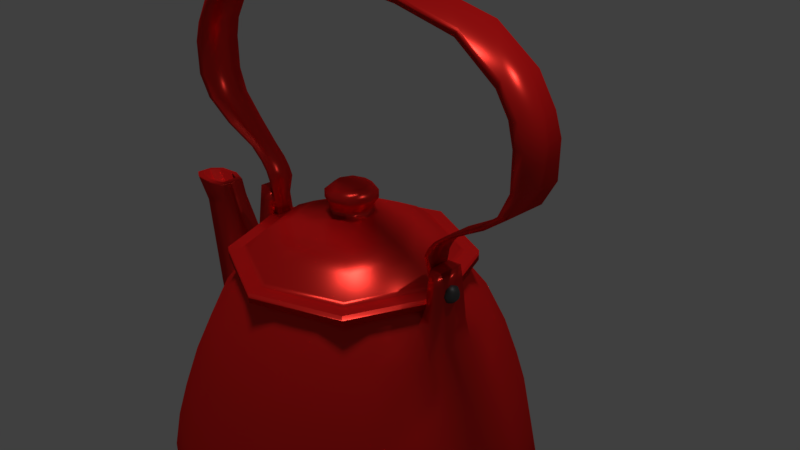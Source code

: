 # Source: T_TeaPotFinalMaybe.blend  (saved by Blender 2.79.0; exported with 4.5.12 LTS)
import bpy
from mathutils import Matrix  # noqa: F401  (used for matrix-valued properties, if any)

bpy.ops.wm.read_factory_settings(use_empty=True)
scene = bpy.context.scene
scene.name = 'Scene'

# ---- collections
col_collection_1 = bpy.data.collections.new('Collection 1'); scene.collection.children.link(col_collection_1)

# ---- materials (node trees are filled in below, after node groups)
mat_material_002 = bpy.data.materials.new('Material.002')
mat_material_002.alpha_threshold = 0.0
mat_material_002.roughness = 0.5
mat_material_001 = bpy.data.materials.new('Material.001')
mat_material_001.alpha_threshold = 0.0
mat_material_001.roughness = 0.5
mat_material = bpy.data.materials.new('Material')
mat_material.alpha_threshold = 0.0
mat_material.roughness = 0.5

# ---- material node trees
mat_material_002.use_nodes = True; mat_material_002.node_tree.nodes.clear()
_N = mat_material_002.node_tree.nodes; _L = mat_material_002.node_tree.links
n0 = _N.new('ShaderNodeOutputMaterial'); n0.name = 'Material Output'; n0.location = (460, 300)
n1 = _N.new('ShaderNodeBsdfDiffuse'); n1.name = 'Diffuse BSDF'; n1.location = (10, 300)
n1.inputs[0].default_value = (0.7991, 0.009721, 0.01161, 1.0)
n2 = _N.new('ShaderNodeMixShader'); n2.name = 'Mix Shader'; n2.location = (240, 282)
n3 = _N.new('ShaderNodeBsdfAnisotropic'); n3.name = 'Glossy BSDF'; n3.location = (11, 162)
n3.distribution = 'GGX'
n3.inputs[0].default_value = (0.7991, 0.04519, 0.0319, 1.0)
n3.inputs[1].default_value = 0.3
_L.new(n1.outputs[0], n2.inputs[1])
_L.new(n2.outputs[0], n0.inputs[0])
_L.new(n3.outputs[0], n2.inputs[2])
n0.is_active_output = True
mat_material_001.use_nodes = True; mat_material_001.node_tree.nodes.clear()
_N = mat_material_001.node_tree.nodes; _L = mat_material_001.node_tree.links
n0 = _N.new('ShaderNodeOutputMaterial'); n0.name = 'Material Output'; n0.location = (460, 300)
n1 = _N.new('ShaderNodeBsdfAnisotropic'); n1.name = 'Glossy BSDF'; n1.location = (4, 150)
n1.distribution = 'GGX'
n1.inputs[0].default_value = (0.1175, 0.1175, 0.1175, 1.0)
n1.inputs[1].default_value = 0.4472
n2 = _N.new('ShaderNodeMixShader'); n2.name = 'Mix Shader'; n2.location = (240, 273)
n3 = _N.new('ShaderNodeBsdfDiffuse'); n3.name = 'Diffuse BSDF'; n3.location = (10, 300)
n3.inputs[0].default_value = (0.114, 0.114, 0.114, 1.0)
_L.new(n3.outputs[0], n2.inputs[1])
_L.new(n2.outputs[0], n0.inputs[0])
_L.new(n1.outputs[0], n2.inputs[2])
n0.is_active_output = True
mat_material.use_nodes = True; mat_material.node_tree.nodes.clear()
_N = mat_material.node_tree.nodes; _L = mat_material.node_tree.links
n0 = _N.new('ShaderNodeOutputMaterial'); n0.name = 'Material Output'; n0.location = (460, 300)
n1 = _N.new('ShaderNodeBsdfDiffuse'); n1.name = 'Diffuse BSDF'; n1.location = (10, 300)
n1.inputs[0].default_value = (0.7991, 0.009721, 0.01161, 1.0)
n2 = _N.new('ShaderNodeMixShader'); n2.name = 'Mix Shader'; n2.location = (240, 287)
n3 = _N.new('ShaderNodeBsdfAnisotropic'); n3.name = 'Glossy BSDF'; n3.location = (16, 153)
n3.distribution = 'GGX'
n3.inputs[0].default_value = (0.7991, 0.04519, 0.0319, 1.0)
n3.inputs[1].default_value = 0.3
_L.new(n1.outputs[0], n2.inputs[1])
_L.new(n2.outputs[0], n0.inputs[0])
_L.new(n3.outputs[0], n2.inputs[2])
n0.is_active_output = True

# ---- world
world_world = bpy.data.worlds.new('World'); scene.world = world_world
world_world.color = (0.05088, 0.05088, 0.05088)
world_world.use_sun_shadow = False
world_world.sun_shadow_jitter_overblur = 0.0
world_world.cycles.sampling_method = 'MANUAL'

# ---- cameras
cam_camera = bpy.data.cameras.new('Camera')
cam_camera.clip_end = 100.0
cam_camera.lens = 35.0
cam_camera.sensor_width = 32.0
cam_camera.sensor_height = 18.0
cam_camera.ortho_scale = 7.314
cam_camera.dof.focus_distance = 0.0

# ---- lights
light_sun = bpy.data.lights.new('Sun', 'SUN')
light_sun.transmission_factor = 0.0
light_sun.angle = 0.1993
light_sun.energy = 1.0
light_sun.shadow_buffer_clip_start = 0.5
light_sun.shadow_soft_size = 0.1
light_sun.shadow_cascade_max_distance = 1000.0
light_lamp = bpy.data.lights.new('Lamp', 'POINT')
light_lamp.transmission_factor = 0.0
light_lamp.cutoff_distance = 30.0
light_lamp.energy = 100.0
light_lamp.shadow_buffer_clip_start = 1.001
light_lamp.shadow_soft_size = 0.1
light_lamp.shadow_maximum_resolution = 0.006
light_lamp.use_absolute_resolution = True

# ---- meshes
me_cylinder_007 = bpy.data.meshes.new('Cylinder.007')
me_cylinder_007.from_pydata([(4.455e-09, 0.8619, -1.0), (3.749e-09, 0.8838, 1.0), (0.6094, 0.6094, -1.0), (0.6249, 0.6249, 1.0), (0.8619, -4.148e-08, -1.0), (0.8838, -4.184e-08, 1.0), (0.6094, -0.6094, -1.0), (0.6249, -0.6249, 1.0), (-7.628e-08, -0.8619, -1.0), (-7.805e-08, -0.8838, 1.0), (-0.6094, -0.6094, -1.0), (-0.6249, -0.6249, 1.0), (-0.8619, 1.192e-08, -1.0), (-0.8838, 1.192e-08, 1.0), (-0.6094, 0.6094, -1.0), (-0.6249, 0.6249, 1.0), (0.7071, 0.7071, 1.0), (0.0, 1.0, 1.0), (1.0, -4.371e-08, 1.0), (0.7071, -0.7071, 1.0), (-8.742e-08, -1.0, 1.0), (-0.7071, -0.7071, 1.0), (-1.0, 1.192e-08, 1.0), (-0.7071, 0.7071, 1.0), (1.436e-09, 0.7013, 4.432), (0.4959, 0.4959, 4.432), (0.7013, -3.166e-08, 4.432), (0.4959, -0.4959, 4.432), (-6.347e-08, -0.7013, 4.432), (-0.4959, -0.4959, 4.432), (-0.7013, 1.1e-08, 4.432), (-0.4959, 0.4959, 4.432), (-1.295e-08, 0.4827, 6.993), (0.3413, 0.3413, 6.993), (0.4827, -2.179e-08, 6.993), (0.3413, -0.3413, 6.993), (-5.762e-08, -0.4827, 6.993), (-0.3413, -0.3413, 6.993), (-0.4827, 7.572e-09, 6.993), (-0.3413, 0.3413, 6.993), (-1.295e-08, 0.4827, 6.993), (0.3413, 0.3413, 6.993), (0.4827, -2.179e-08, 6.993), (0.3413, -0.3413, 6.993), (-5.762e-08, -0.4827, 6.993), (-0.3413, -0.3413, 6.993), (-0.4827, 7.572e-09, 6.993), (-0.3413, 0.3413, 6.993), (-1.298e-08, 0.1784, 8.736), (0.1261, 0.1261, 8.736), (0.1784, -6.927e-09, 8.736), (0.1261, -0.1261, 8.736), (-3.307e-08, -0.1784, 8.736), (-0.1261, -0.1261, 8.736), (-0.1784, 5.62e-09, 8.736), (-0.1261, 0.1261, 8.736), (0.1681, 0.1681, 8.736), (-1.394e-08, 0.2377, 8.736), (0.2377, -8.841e-09, 8.736), (0.1681, -0.1681, 8.736), (-3.594e-08, -0.2377, 8.736), (-0.1681, -0.1681, 8.736), (-0.2377, 5.62e-09, 8.736), (-0.1681, 0.1681, 8.736), (-1.298e-08, 0.1784, 10.52), (0.1261, 0.1261, 10.52), (0.1784, -6.927e-09, 10.52), (0.1261, -0.1261, 10.52), (-3.307e-08, -0.1784, 10.52), (-0.1261, -0.1261, 10.52), (-0.1784, 5.62e-09, 10.52), (-0.1261, 0.1261, 10.52), (-1.162e-08, 0.2108, 11.51), (0.1491, 0.1491, 11.51), (0.2108, -8.524e-09, 11.51), (0.1491, -0.1491, 11.51), (-3.535e-08, -0.2108, 11.51), (-0.1491, -0.1491, 11.51), (-0.2108, 6.302e-09, 11.51), (-0.1491, 0.1491, 11.51), (-1.162e-08, 0.2108, 13.11), (0.1491, 0.1491, 13.11), (0.2108, -8.524e-09, 13.11), (0.1491, -0.1491, 13.11), (-3.535e-08, -0.2108, 13.11), (-0.1491, -0.1491, 13.11), (-0.2108, 6.302e-09, 13.11), (-0.1491, 0.1491, 13.11), (-1.779e-08, 0.1392, 14.33), (0.09843, 0.09843, 14.33), (0.1392, -5.629e-09, 14.33), (0.09843, -0.09843, 14.33), (-3.347e-08, -0.1392, 14.33), (-0.09843, -0.09843, 14.33), (-0.1392, 4.162e-09, 14.33), (-0.09843, 0.09843, 14.33), (-7.54e-08, -0.8506, 1.625), (-0.6014, -0.6014, 1.625), (3.328e-09, 0.8506, 1.625), (0.6014, 0.6014, 1.625), (-0.8506, 1.176e-08, 1.625), (0.8506, -3.998e-08, 1.625), (-0.6014, 0.6014, 1.625), (0.6014, -0.6014, 1.625), (0.0, 1.0, -1.0), (0.7071, 0.7071, -1.0), (1.0, -4.371e-08, -1.0), (0.7071, -0.7071, -1.0), (-8.742e-08, -1.0, -1.0), (-0.7071, -0.7071, -1.0), (-1.0, 1.192e-08, -1.0), (-0.7071, 0.7071, -1.0)], [], [(104, 17, 16, 105), (105, 16, 18, 106), (106, 18, 19, 107), (107, 19, 20, 108), (108, 20, 21, 109), (109, 21, 22, 110), (97, 96, 28, 29), (110, 22, 23, 111), (111, 23, 17, 104), (0, 2, 4, 6, 8, 10, 12, 14), (1, 3, 16, 17), (3, 5, 18, 16), (5, 7, 19, 18), (7, 9, 20, 19), (9, 11, 21, 20), (11, 13, 22, 21), (13, 15, 23, 22), (15, 1, 17, 23), (29, 28, 36, 37), (99, 98, 24, 25), (100, 97, 29, 30), (101, 99, 25, 26), (102, 100, 30, 31), (103, 101, 26, 27), (98, 102, 31, 24), (96, 103, 27, 28), (37, 36, 44, 45), (25, 24, 32, 33), (30, 29, 37, 38), (26, 25, 33, 34), (31, 30, 38, 39), (27, 26, 34, 35), (24, 31, 39, 32), (28, 27, 35, 36), (45, 44, 60, 61), (33, 32, 40, 41), (38, 37, 45, 46), (34, 33, 41, 42), (39, 38, 46, 47), (35, 34, 42, 43), (32, 39, 47, 40), (36, 35, 43, 44), (53, 52, 68, 69), (41, 40, 57, 56), (46, 45, 61, 62), (42, 41, 56, 58), (47, 46, 62, 63), (43, 42, 58, 59), (40, 47, 63, 57), (44, 43, 59, 60), (48, 49, 56, 57), (49, 50, 58, 56), (50, 51, 59, 58), (51, 52, 60, 59), (52, 53, 61, 60), (53, 54, 62, 61), (54, 55, 63, 62), (55, 48, 57, 63), (69, 68, 76, 77), (49, 48, 64, 65), (54, 53, 69, 70), (50, 49, 65, 66), (55, 54, 70, 71), (51, 50, 66, 67), (48, 55, 71, 64), (52, 51, 67, 68), (77, 76, 84, 85), (65, 64, 72, 73), (70, 69, 77, 78), (66, 65, 73, 74), (71, 70, 78, 79), (67, 66, 74, 75), (64, 71, 79, 72), (68, 67, 75, 76), (85, 84, 92, 93), (73, 72, 80, 81), (78, 77, 85, 86), (74, 73, 81, 82), (79, 78, 86, 87), (75, 74, 82, 83), (72, 79, 87, 80), (76, 75, 83, 84), (89, 88, 95, 94, 93, 92, 91, 90), (81, 80, 88, 89), (86, 85, 93, 94), (82, 81, 89, 90), (87, 86, 94, 95), (83, 82, 90, 91), (80, 87, 95, 88), (84, 83, 91, 92), (9, 7, 103, 96), (1, 15, 102, 98), (7, 5, 101, 103), (15, 13, 100, 102), (5, 3, 99, 101), (13, 11, 97, 100), (3, 1, 98, 99), (11, 9, 96, 97), (2, 0, 104, 105), (4, 2, 105, 106), (6, 4, 106, 107), (8, 6, 107, 108), (10, 8, 108, 109), (12, 10, 109, 110), (14, 12, 110, 111), (0, 14, 111, 104)])
me_cylinder_007.polygons.foreach_set('use_smooth', [True] * 106)
_uv = me_cylinder_007.uv_layers.new(name='UVMap')
_uv.uv.foreach_set('vector', [0.5116, 0.5281, 0.5116, 0.5889, 0.4884, 0.5889, 0.4884, 0.5281, 0.4884, 0.5281, 0.4454, 0.5711, 0.4289, 0.5546, 0.4719, 0.5116, 0.4719, 0.5116, 0.4111, 0.5116, 0.4111, 0.4884, 0.4719, 0.4884, 0.4719, 0.4884, 0.4289, 0.4454, 0.4454, 0.4289, 0.4884, 0.4719, 0.4884, 0.4719, 0.4884, 0.4111, 0.5116, 0.4111, 0.5116, 0.4719, 0.5116, 0.4719, 0.5546, 0.4289, 0.5711, 0.4454, 0.5281, 0.4884, 0.5099, 0.3889, 0.4901, 0.3889, 0.4918, 0.3034, 0.5082, 0.3034, 0.5281, 0.4884, 0.5889, 0.4884, 0.5889, 0.5116, 0.5281, 0.5116, 0.5281, 0.5116, 0.5711, 0.5546, 0.5546, 0.5711, 0.5116, 0.5281, 0.51, 0.5242, 0.49, 0.5242, 0.4758, 0.51, 0.4758, 0.49, 0.49, 0.4758, 0.51, 0.4758, 0.5242, 0.49, 0.5242, 0.51, 0.5103, 0.5921, 0.4897, 0.5921, 0.4884, 0.5889, 0.5116, 0.5889, 0.4421, 0.5724, 0.4276, 0.5579, 0.4289, 0.5546, 0.4454, 0.5711, 0.4079, 0.5103, 0.4079, 0.4897, 0.4111, 0.4884, 0.4111, 0.5116, 0.4276, 0.4421, 0.4421, 0.4276, 0.4454, 0.4289, 0.4289, 0.4454, 0.4897, 0.4079, 0.5103, 0.4079, 0.5116, 0.4111, 0.4884, 0.4111, 0.5579, 0.4276, 0.5724, 0.4421, 0.5711, 0.4454, 0.5546, 0.4289, 0.5921, 0.4897, 0.5921, 0.5103, 0.5889, 0.5116, 0.5889, 0.4884, 0.5724, 0.5579, 0.5579, 0.5724, 0.5546, 0.5711, 0.5711, 0.5546, 0.5082, 0.3034, 0.4918, 0.3034, 0.4944, 0.2254, 0.5056, 0.2254, 0.4901, 0.6111, 0.5099, 0.6111, 0.5082, 0.6966, 0.4918, 0.6966, 0.5856, 0.4284, 0.5716, 0.4144, 0.6332, 0.3552, 0.6448, 0.3668, 0.4144, 0.5716, 0.4284, 0.5856, 0.3668, 0.6448, 0.3552, 0.6332, 0.6111, 0.5099, 0.6111, 0.4901, 0.6966, 0.4918, 0.6966, 0.5082, 0.3889, 0.4901, 0.3889, 0.5099, 0.3034, 0.5082, 0.3034, 0.4918, 0.5716, 0.5856, 0.5856, 0.5716, 0.6448, 0.6332, 0.6332, 0.6448, 0.4284, 0.4144, 0.4144, 0.4284, 0.3552, 0.3668, 0.3668, 0.3552, 0.5056, 0.2254, 0.4944, 0.2254, 0.4944, 0.2252, 0.5056, 0.2252, 0.4918, 0.6966, 0.5082, 0.6966, 0.5056, 0.7746, 0.4944, 0.7746, 0.6448, 0.3668, 0.6332, 0.3552, 0.6902, 0.3018, 0.6982, 0.3098, 0.3552, 0.6332, 0.3668, 0.6448, 0.3098, 0.6982, 0.3018, 0.6902, 0.6966, 0.5082, 0.6966, 0.4918, 0.7746, 0.4944, 0.7746, 0.5056, 0.3034, 0.4918, 0.3034, 0.5082, 0.2254, 0.5056, 0.2254, 0.4944, 0.6332, 0.6448, 0.6448, 0.6332, 0.6982, 0.6902, 0.6902, 0.6982, 0.3668, 0.3552, 0.3552, 0.3668, 0.3018, 0.3098, 0.3098, 0.3018, 0.5056, 0.2252, 0.4944, 0.2252, 0.4972, 0.1718, 0.5028, 0.1718, 0.4944, 0.7746, 0.5056, 0.7746, 0.5056, 0.7748, 0.4944, 0.7748, 0.6982, 0.3098, 0.6902, 0.3018, 0.6904, 0.3017, 0.6983, 0.3096, 0.3018, 0.6902, 0.3098, 0.6982, 0.3096, 0.6983, 0.3017, 0.6904, 0.7746, 0.5056, 0.7746, 0.4944, 0.7748, 0.4944, 0.7748, 0.5056, 0.2254, 0.4944, 0.2254, 0.5056, 0.2252, 0.5056, 0.2252, 0.4944, 0.6902, 0.6982, 0.6982, 0.6902, 0.6983, 0.6904, 0.6904, 0.6983, 0.3098, 0.3018, 0.3018, 0.3098, 0.3017, 0.3096, 0.3096, 0.3017, 0.5021, 0.1701, 0.4979, 0.1701, 0.4979, 0.1157, 0.5021, 0.1157, 0.4944, 0.7748, 0.5056, 0.7748, 0.5028, 0.8282, 0.4972, 0.8282, 0.6983, 0.3096, 0.6904, 0.3017, 0.7301, 0.2659, 0.7341, 0.2699, 0.3017, 0.6904, 0.3096, 0.6983, 0.2699, 0.7341, 0.2659, 0.7301, 0.7748, 0.5056, 0.7748, 0.4944, 0.8282, 0.4972, 0.8282, 0.5028, 0.2252, 0.4944, 0.2252, 0.5056, 0.1718, 0.5028, 0.1718, 0.4972, 0.6904, 0.6983, 0.6983, 0.6904, 0.7341, 0.7301, 0.7301, 0.7341, 0.3096, 0.3017, 0.3017, 0.3096, 0.2659, 0.2699, 0.2699, 0.2659, 0.5021, 0.8299, 0.4979, 0.8299, 0.4972, 0.8282, 0.5028, 0.8282, 0.2682, 0.7347, 0.2653, 0.7318, 0.2659, 0.7301, 0.2699, 0.7341, 0.1701, 0.5021, 0.1701, 0.4979, 0.1718, 0.4972, 0.1718, 0.5028, 0.2653, 0.2682, 0.2682, 0.2653, 0.2699, 0.2659, 0.2659, 0.2699, 0.4979, 0.1701, 0.5021, 0.1701, 0.5028, 0.1718, 0.4972, 0.1718, 0.7318, 0.2653, 0.7347, 0.2682, 0.7341, 0.2699, 0.7301, 0.2659, 0.8299, 0.4979, 0.8299, 0.5021, 0.8282, 0.5028, 0.8282, 0.4972, 0.7347, 0.7318, 0.7318, 0.7347, 0.7301, 0.7341, 0.7341, 0.7301, 0.5021, 0.1157, 0.4979, 0.1157, 0.4975, 0.08568, 0.5025, 0.08568, 0.4979, 0.8299, 0.5021, 0.8299, 0.5021, 0.8843, 0.4979, 0.8843, 0.7347, 0.2682, 0.7318, 0.2653, 0.7702, 0.2268, 0.7732, 0.2298, 0.2653, 0.7318, 0.2682, 0.7347, 0.2298, 0.7732, 0.2268, 0.7702, 0.8299, 0.5021, 0.8299, 0.4979, 0.8843, 0.4979, 0.8843, 0.5021, 0.1701, 0.4979, 0.1701, 0.5021, 0.1157, 0.5021, 0.1157, 0.4979, 0.7318, 0.7347, 0.7347, 0.7318, 0.7732, 0.7702, 0.7702, 0.7732, 0.2682, 0.2653, 0.2653, 0.2682, 0.2268, 0.2298, 0.2298, 0.2268, 0.5025, 0.08568, 0.4975, 0.08568, 0.4975, 0.03714, 0.5025, 0.03714, 0.4979, 0.8843, 0.5021, 0.8843, 0.5025, 0.9143, 0.4975, 0.9143, 0.7732, 0.2298, 0.7702, 0.2268, 0.7912, 0.2053, 0.7947, 0.2088, 0.2268, 0.7702, 0.2298, 0.7732, 0.2088, 0.7947, 0.2053, 0.7912, 0.8843, 0.5021, 0.8843, 0.4979, 0.9143, 0.4975, 0.9143, 0.5025, 0.1157, 0.4979, 0.1157, 0.5021, 0.08568, 0.5025, 0.08568, 0.4975, 0.7702, 0.7732, 0.7732, 0.7702, 0.7947, 0.7912, 0.7912, 0.7947, 0.2298, 0.2268, 0.2268, 0.2298, 0.2053, 0.2088, 0.2088, 0.2053, 0.5025, 0.03714, 0.4975, 0.03714, 0.4984, 9.998e-05, 0.5016, 9.998e-05, 0.4975, 0.9143, 0.5025, 0.9143, 0.5025, 0.9629, 0.4975, 0.9629, 0.7947, 0.2088, 0.7912, 0.2053, 0.8256, 0.171, 0.829, 0.1744, 0.2053, 0.7912, 0.2088, 0.7947, 0.1745, 0.829, 0.171, 0.8255, 0.9143, 0.5025, 0.9143, 0.4975, 0.9629, 0.4975, 0.9629, 0.5025, 0.08568, 0.4975, 0.08568, 0.5025, 0.03714, 0.5025, 0.03714, 0.4975, 0.7912, 0.7947, 0.7947, 0.7912, 0.829, 0.8255, 0.8255, 0.829, 0.2088, 0.2053, 0.2053, 0.2088, 0.171, 0.1744, 0.1744, 0.171, 0.8523, 0.8578, 0.8523, 0.8546, 0.8546, 0.8523, 0.8578, 0.8523, 0.8601, 0.8546, 0.8601, 0.8578, 0.8578, 0.8601, 0.8546, 0.8601, 0.4975, 0.9629, 0.5025, 0.9629, 0.5016, 0.9999, 0.4984, 0.9999, 0.829, 0.1744, 0.8256, 0.171, 0.8523, 0.1454, 0.8546, 0.1477, 0.171, 0.8255, 0.1745, 0.829, 0.1477, 0.8546, 0.1454, 0.8523, 0.9629, 0.5025, 0.9629, 0.4975, 0.9999, 0.4984, 0.9999, 0.5016, 0.03714, 0.4975, 0.03714, 0.5025, 9.998e-05, 0.5016, 9.998e-05, 0.4984, 0.8255, 0.829, 0.829, 0.8255, 0.8546, 0.8523, 0.8523, 0.8546, 0.1744, 0.171, 0.171, 0.1744, 0.1454, 0.1477, 0.1477, 0.1454, 0.4421, 0.4276, 0.4276, 0.4421, 0.4144, 0.4284, 0.4284, 0.4144, 0.5579, 0.5724, 0.5724, 0.5579, 0.5856, 0.5716, 0.5716, 0.5856, 0.4079, 0.4897, 0.4079, 0.5103, 0.3889, 0.5099, 0.3889, 0.4901, 0.5921, 0.5103, 0.5921, 0.4897, 0.6111, 0.4901, 0.6111, 0.5099, 0.4276, 0.5579, 0.4421, 0.5724, 0.4284, 0.5856, 0.4144, 0.5716, 0.5724, 0.4421, 0.5579, 0.4276, 0.5716, 0.4144, 0.5856, 0.4284, 0.4897, 0.5921, 0.5103, 0.5921, 0.5099, 0.6111, 0.4901, 0.6111, 0.5103, 0.4079, 0.4897, 0.4079, 0.4901, 0.3889, 0.5099, 0.3889, 0.49, 0.5242, 0.51, 0.5242, 0.5116, 0.5281, 0.4884, 0.5281, 0.4758, 0.51, 0.49, 0.5242, 0.4884, 0.5281, 0.4719, 0.5116, 0.4758, 0.49, 0.4758, 0.51, 0.4719, 0.5116, 0.4719, 0.4884, 0.49, 0.4758, 0.4758, 0.49, 0.4719, 0.4884, 0.4884, 0.4719, 0.51, 0.4758, 0.49, 0.4758, 0.4884, 0.4719, 0.5116, 0.4719, 0.5242, 0.49, 0.51, 0.4758, 0.5116, 0.4719, 0.5281, 0.4884, 0.5242, 0.51, 0.5242, 0.49, 0.5281, 0.4884, 0.5281, 0.5116, 0.51, 0.5242, 0.5242, 0.51, 0.5281, 0.5116, 0.5116, 0.5281])
_ca = me_cylinder_007.color_attributes.new('Col', 'BYTE_COLOR', 'CORNER')
_ca.data.foreach_set('color', [1.0, 1.0, 1.0, 1.0, 1.0, 1.0, 1.0, 1.0, 1.0, 1.0, 1.0, 1.0, 1.0, 1.0, 1.0, 1.0, 1.0, 1.0, 1.0, 1.0, 1.0, 1.0, 1.0, 1.0, 1.0, 1.0, 1.0, 1.0, 1.0, 1.0, 1.0, 1.0, 1.0, 1.0, 1.0, 1.0, 1.0, 1.0, 1.0, 1.0, 1.0, 1.0, 1.0, 1.0, 1.0, 1.0, 1.0, 1.0, 1.0, 1.0, 1.0, 1.0, 1.0, 1.0, 1.0, 1.0, 1.0, 1.0, 1.0, 1.0, 1.0, 1.0, 1.0, 1.0, 1.0, 1.0, 1.0, 1.0, 1.0, 1.0, 1.0, 1.0, 1.0, 1.0, 1.0, 1.0, 1.0, 1.0, 1.0, 1.0, 1.0, 1.0, 1.0, 1.0, 1.0, 1.0, 1.0, 1.0, 1.0, 1.0, 1.0, 1.0, 1.0, 1.0, 1.0, 1.0, 1.0, 1.0, 1.0, 1.0, 1.0, 1.0, 1.0, 1.0, 1.0, 1.0, 1.0, 1.0, 1.0, 1.0, 1.0, 1.0, 1.0, 1.0, 1.0, 1.0, 1.0, 1.0, 1.0, 1.0, 1.0, 1.0, 1.0, 1.0, 1.0, 1.0, 1.0, 1.0, 1.0, 1.0, 1.0, 1.0, 1.0, 1.0, 1.0, 1.0, 1.0, 1.0, 1.0, 1.0, 1.0, 1.0, 1.0, 1.0, 1.0, 1.0, 1.0, 1.0, 0.9911, 0.9911, 0.9911, 0.9961, 1.0, 1.0, 1.0, 1.0, 0.9911, 0.9911, 0.9911, 0.9961, 1.0, 1.0, 1.0, 1.0, 0.9911, 0.9911, 0.9911, 0.9961, 0.9911, 0.9911, 0.9911, 0.9961, 1.0, 1.0, 1.0, 1.0, 0.9911, 0.9911, 0.9911, 0.9961, 1.0, 1.0, 1.0, 1.0, 1.0, 1.0, 1.0, 1.0, 1.0, 1.0, 1.0, 1.0, 1.0, 1.0, 1.0, 1.0, 1.0, 1.0, 1.0, 1.0, 1.0, 1.0, 1.0, 1.0, 1.0, 1.0, 1.0, 1.0, 1.0, 1.0, 1.0, 1.0, 1.0, 1.0, 1.0, 1.0, 1.0, 1.0, 1.0, 1.0, 1.0, 1.0, 1.0, 1.0, 1.0, 1.0, 1.0, 1.0, 1.0, 1.0, 1.0, 1.0, 1.0, 1.0, 1.0, 1.0, 1.0, 1.0, 1.0, 1.0, 1.0, 1.0, 1.0, 1.0, 1.0, 1.0, 1.0, 1.0, 1.0, 1.0, 1.0, 1.0, 1.0, 1.0, 1.0, 1.0, 1.0, 1.0, 1.0, 1.0, 0.9911, 0.9911, 0.9911, 0.9961, 1.0, 1.0, 1.0, 1.0, 1.0, 1.0, 1.0, 1.0, 0.9911, 0.9911, 0.9911, 0.9961, 1.0, 1.0, 1.0, 1.0, 1.0, 1.0, 1.0, 1.0, 1.0, 1.0, 1.0, 1.0, 1.0, 1.0, 1.0, 1.0, 0.9911, 0.9911, 0.9911, 0.9961, 1.0, 1.0, 1.0, 1.0, 1.0, 1.0, 1.0, 1.0, 1.0, 1.0, 1.0, 1.0, 1.0, 1.0, 1.0, 1.0, 1.0, 1.0, 1.0, 1.0, 1.0, 1.0, 1.0, 1.0, 1.0, 1.0, 1.0, 1.0, 0.9911, 0.9911, 0.9911, 0.9961, 0.9911, 0.9911, 0.9911, 0.9961, 1.0, 1.0, 1.0, 1.0, 0.9911, 0.9911, 0.9911, 0.9961, 1.0, 1.0, 1.0, 1.0, 1.0, 1.0, 1.0, 1.0, 0.9911, 0.9911, 0.9911, 0.9961, 1.0, 1.0, 1.0, 1.0, 1.0, 1.0, 1.0, 1.0, 1.0, 1.0, 1.0, 1.0, 1.0, 1.0, 1.0, 1.0, 1.0, 1.0, 1.0, 1.0, 0.9911, 0.9911, 0.9911, 0.9961, 0.9911, 0.9911, 0.9911, 0.9961, 1.0, 1.0, 1.0, 1.0, 1.0, 1.0, 1.0, 1.0, 1.0, 1.0, 1.0, 1.0, 1.0, 1.0, 1.0, 1.0, 1.0, 1.0, 1.0, 1.0, 0.9911, 0.9911, 0.9911, 0.9961, 1.0, 1.0, 1.0, 1.0, 1.0, 1.0, 1.0, 1.0, 0.9911, 0.9911, 0.9911, 0.9961, 1.0, 1.0, 1.0, 1.0, 1.0, 1.0, 1.0, 1.0, 1.0, 1.0, 1.0, 1.0, 1.0, 1.0, 1.0, 1.0, 1.0, 1.0, 1.0, 1.0, 1.0, 1.0, 1.0, 1.0, 1.0, 1.0, 1.0, 1.0, 1.0, 1.0, 1.0, 1.0, 1.0, 1.0, 1.0, 1.0, 0.9911, 0.9911, 0.9911, 0.9961, 0.9911, 0.9911, 0.9911, 0.9961, 1.0, 1.0, 1.0, 1.0, 0.9911, 0.9911, 0.9911, 0.9961, 1.0, 1.0, 1.0, 1.0, 1.0, 1.0, 1.0, 1.0, 0.9911, 0.9911, 0.9911, 0.9961, 1.0, 1.0, 1.0, 1.0, 1.0, 1.0, 1.0, 1.0, 1.0, 1.0, 1.0, 1.0, 1.0, 1.0, 1.0, 1.0, 1.0, 1.0, 1.0, 1.0, 0.9911, 0.9911, 0.9911, 0.9961, 0.9911, 0.9911, 0.9911, 0.9961, 1.0, 1.0, 1.0, 1.0, 1.0, 1.0, 1.0, 1.0, 1.0, 1.0, 1.0, 1.0, 1.0, 1.0, 1.0, 1.0, 1.0, 1.0, 1.0, 1.0, 0.9911, 0.9911, 0.9911, 0.9961, 1.0, 1.0, 1.0, 1.0, 1.0, 1.0, 1.0, 1.0, 0.9911, 0.9911, 0.9911, 0.9961, 1.0, 1.0, 1.0, 1.0, 1.0, 1.0, 1.0, 1.0, 1.0, 1.0, 1.0, 1.0, 1.0, 1.0, 1.0, 1.0, 1.0, 1.0, 1.0, 1.0, 1.0, 1.0, 1.0, 1.0, 1.0, 1.0, 1.0, 1.0, 1.0, 1.0, 1.0, 1.0, 1.0, 1.0, 1.0, 1.0, 0.9911, 0.9911, 0.9911, 0.9961, 0.9911, 0.9911, 0.9911, 0.9961, 1.0, 1.0, 1.0, 1.0, 0.9911, 0.9911, 0.9911, 0.9961, 1.0, 1.0, 1.0, 1.0, 1.0, 1.0, 1.0, 1.0, 0.9911, 0.9911, 0.9911, 0.9961, 1.0, 1.0, 1.0, 1.0, 1.0, 1.0, 1.0, 1.0, 1.0, 1.0, 1.0, 1.0, 1.0, 1.0, 1.0, 1.0, 1.0, 1.0, 1.0, 1.0, 0.9911, 0.9911, 0.9911, 0.9961, 0.9911, 0.9911, 0.9911, 0.9961, 1.0, 1.0, 1.0, 1.0, 1.0, 1.0, 1.0, 1.0, 1.0, 1.0, 1.0, 1.0, 1.0, 1.0, 1.0, 1.0, 1.0, 1.0, 1.0, 1.0, 0.9911, 0.9911, 0.9911, 0.9961, 1.0, 1.0, 1.0, 1.0, 1.0, 1.0, 1.0, 1.0, 0.9911, 0.9911, 0.9911, 0.9961, 1.0, 1.0, 1.0, 1.0, 1.0, 1.0, 1.0, 1.0, 1.0, 1.0, 1.0, 1.0, 1.0, 1.0, 1.0, 1.0, 0.9911, 0.9911, 0.9911, 0.9961, 0.9911, 0.9911, 0.9911, 0.9961, 0.9911, 0.9911, 0.9911, 0.9961, 0.9911, 0.9911, 0.9911, 0.9961, 1.0, 1.0, 1.0, 1.0, 0.9911, 0.9911, 0.9911, 0.9961, 0.9911, 0.9911, 0.9911, 0.9961, 1.0, 1.0, 1.0, 1.0, 0.9911, 0.9911, 0.9911, 0.9961, 1.0, 1.0, 1.0, 1.0, 1.0, 1.0, 1.0, 1.0, 0.9911, 0.9911, 0.9911, 0.9961, 1.0, 1.0, 1.0, 1.0, 1.0, 1.0, 1.0, 1.0, 1.0, 1.0, 1.0, 1.0, 1.0, 1.0, 1.0, 1.0, 1.0, 1.0, 1.0, 1.0, 0.9911, 0.9911, 0.9911, 0.9961, 0.9911, 0.9911, 0.9911, 0.9961, 1.0, 1.0, 1.0, 1.0, 1.0, 1.0, 1.0, 1.0, 1.0, 1.0, 1.0, 1.0, 1.0, 1.0, 1.0, 1.0, 1.0, 1.0, 1.0, 1.0, 0.9911, 0.9911, 0.9911, 0.9961, 1.0, 1.0, 1.0, 1.0, 1.0, 1.0, 1.0, 1.0, 0.9911, 0.9911, 0.9911, 0.9961, 1.0, 1.0, 1.0, 1.0, 1.0, 1.0, 1.0, 1.0, 1.0, 1.0, 1.0, 1.0, 1.0, 1.0, 1.0, 1.0, 0.9911, 0.9911, 0.9911, 0.9961, 0.9911, 0.9911, 0.9911, 0.9961, 1.0, 1.0, 1.0, 1.0, 0.9911, 0.9911, 0.9911, 0.9961, 0.9911, 0.9911, 0.9911, 0.9961, 0.9911, 0.9911, 0.9911, 0.9961, 1.0, 1.0, 1.0, 1.0, 1.0, 1.0, 1.0, 1.0, 0.9911, 0.9911, 0.9911, 0.9961, 0.9911, 0.9911, 0.9911, 0.9961, 1.0, 1.0, 1.0, 1.0, 1.0, 1.0, 1.0, 1.0, 0.9911, 0.9911, 0.9911, 0.9961, 0.9911, 0.9911, 0.9911, 0.9961, 1.0, 1.0, 1.0, 1.0, 1.0, 1.0, 1.0, 1.0, 0.9911, 0.9911, 0.9911, 0.9961, 0.9911, 0.9911, 0.9911, 0.9961, 1.0, 1.0, 1.0, 1.0, 1.0, 1.0, 1.0, 1.0, 0.9911, 0.9911, 0.9911, 0.9961, 0.9911, 0.9911, 0.9911, 0.9961, 0.9911, 0.9911, 0.9911, 0.9961, 1.0, 1.0, 1.0, 1.0, 0.9911, 0.9911, 0.9911, 0.9961, 0.9911, 0.9911, 0.9911, 0.9961, 1.0, 1.0, 1.0, 1.0, 0.9911, 0.9911, 0.9911, 0.9961, 0.9911, 0.9911, 0.9911, 0.9961, 0.9911, 0.9911, 0.9911, 0.9961, 0.9911, 0.9911, 0.9911, 0.9961, 1.0, 1.0, 1.0, 1.0, 0.9911, 0.9911, 0.9911, 0.9961, 0.9911, 0.9911, 0.9911, 0.9961, 0.9911, 0.9911, 0.9911, 0.9961, 0.9911, 0.9911, 0.9911, 0.9961, 0.9911, 0.9911, 0.9911, 0.9961, 0.9911, 0.9911, 0.9911, 0.9961, 0.9911, 0.9911, 0.9911, 0.9961, 0.9911, 0.9911, 0.9911, 0.9961, 0.9911, 0.9911, 0.9911, 0.9961, 0.9911, 0.9911, 0.9911, 0.9961, 0.9911, 0.9911, 0.9911, 0.9961, 0.9911, 0.9911, 0.9911, 0.9961, 0.9911, 0.9911, 0.9911, 0.9961, 0.9911, 0.9911, 0.9911, 0.9961, 0.9911, 0.9911, 0.9911, 0.9961, 0.9911, 0.9911, 0.9911, 0.9961, 0.9911, 0.9911, 0.9911, 0.9961, 0.9911, 0.9911, 0.9911, 0.9961, 0.9911, 0.9911, 0.9911, 0.9961, 0.9911, 0.9911, 0.9911, 0.9961, 0.9911, 0.9911, 0.9911, 0.9961, 0.9911, 0.9911, 0.9911, 0.9961, 0.9911, 0.9911, 0.9911, 0.9961, 0.9911, 0.9911, 0.9911, 0.9961, 0.9911, 0.9911, 0.9911, 0.9961, 0.9911, 0.9911, 0.9911, 0.9961, 0.9911, 0.9911, 0.9911, 0.9961, 0.9911, 0.9911, 0.9911, 0.9961, 0.9911, 0.9911, 0.9911, 0.9961, 0.9911, 0.9911, 0.9911, 0.9961, 0.9911, 0.9911, 0.9911, 0.9961, 0.9911, 0.9911, 0.9911, 0.9961, 0.9911, 0.9911, 0.9911, 0.9961, 0.9911, 0.9911, 0.9911, 0.9961, 0.9911, 0.9911, 0.9911, 0.9961, 0.9911, 0.9911, 0.9911, 0.9961, 0.9911, 0.9911, 0.9911, 0.9961, 0.9911, 0.9911, 0.9911, 0.9961, 0.9911, 0.9911, 0.9911, 0.9961, 0.9911, 0.9911, 0.9911, 0.9961, 0.9911, 0.9911, 0.9911, 0.9961, 0.9911, 0.9911, 0.9911, 0.9961, 0.9911, 0.9911, 0.9911, 0.9961, 0.9911, 0.9911, 0.9911, 0.9961, 0.9911, 0.9911, 0.9911, 0.9961, 0.9911, 0.9911, 0.9911, 0.9961, 0.9911, 0.9911, 0.9911, 0.9961, 0.9911, 0.9911, 0.9911, 0.9961, 0.9911, 0.9911, 0.9911, 0.9961, 0.9911, 0.9911, 0.9911, 0.9961, 0.9911, 0.9911, 0.9911, 0.9961, 0.9911, 0.9911, 0.9911, 0.9961, 0.9911, 0.9911, 0.9911, 0.9961, 0.9911, 0.9911, 0.9911, 0.9961, 0.9911, 0.9911, 0.9911, 0.9961, 0.9911, 0.9911, 0.9911, 0.9961, 0.9911, 0.9911, 0.9911, 0.9961, 0.9911, 0.9911, 0.9911, 0.9961, 0.9911, 0.9911, 0.9911, 0.9961, 0.9911, 0.9911, 0.9911, 0.9961, 0.9911, 0.9911, 0.9911, 0.9961, 0.9911, 0.9911, 0.9911, 0.9961, 0.9911, 0.9911, 0.9911, 0.9961, 0.9911, 0.9911, 0.9911, 0.9961, 0.9911, 0.9911, 0.9911, 0.9961, 0.9911, 0.9911, 0.9911, 0.9961, 0.9911, 0.9911, 0.9911, 0.9961, 0.9911, 0.9911, 0.9911, 0.9961, 0.9911, 0.9911, 0.9911, 0.9961, 0.9911, 0.9911, 0.9911, 0.9961, 0.9911, 0.9911, 0.9911, 0.9961, 0.9911, 0.9911, 0.9911, 0.9961, 0.9911, 0.9911, 0.9911, 0.9961, 0.9911, 0.9911, 0.9911, 0.9961, 0.9911, 0.9911, 0.9911, 0.9961, 0.9911, 0.9911, 0.9911, 0.9961, 0.9911, 0.9911, 0.9911, 0.9961, 0.9911, 0.9911, 0.9911, 0.9961, 0.9911, 0.9911, 0.9911, 0.9961, 0.9911, 0.9911, 0.9911, 0.9961, 0.9911, 0.9911, 0.9911, 0.9961, 0.9911, 0.9911, 0.9911, 0.9961, 0.9911, 0.9911, 0.9911, 0.9961, 0.9911, 0.9911, 0.9911, 0.9961, 0.9911, 0.9911, 0.9911, 0.9961, 0.9911, 0.9911, 0.9911, 0.9961, 0.9911, 0.9911, 0.9911, 0.9961, 0.9911, 0.9911, 0.9911, 0.9961, 0.9911, 0.9911, 0.9911, 0.9961, 0.9911, 0.9911, 0.9911, 0.9961, 0.9911, 0.9911, 0.9911, 0.9961, 0.9911, 0.9911, 0.9911, 0.9961, 0.9911, 0.9911, 0.9911, 0.9961, 0.9911, 0.9911, 0.9911, 0.9961, 0.9911, 0.9911, 0.9911, 0.9961, 0.9911, 0.9911, 0.9911, 0.9961, 0.9911, 0.9911, 0.9911, 0.9961, 0.9911, 0.9911, 0.9911, 0.9961, 0.9911, 0.9911, 0.9911, 0.9961, 0.9911, 0.9911, 0.9911, 0.9961, 0.9911, 0.9911, 0.9911, 0.9961, 0.9911, 0.9911, 0.9911, 0.9961, 0.9911, 0.9911, 0.9911, 0.9961, 0.9911, 0.9911, 0.9911, 0.9961, 0.9911, 0.9911, 0.9911, 0.9961, 0.9911, 0.9911, 0.9911, 0.9961, 0.9911, 0.9911, 0.9911, 0.9961, 0.9911, 0.9911, 0.9911, 0.9961, 0.9911, 0.9911, 0.9911, 0.9961, 0.9911, 0.9911, 0.9911, 0.9961, 0.9911, 0.9911, 0.9911, 0.9961, 0.9911, 0.9911, 0.9911, 0.9961, 0.9911, 0.9911, 0.9911, 0.9961, 0.9911, 0.9911, 0.9911, 0.9961, 0.9911, 0.9911, 0.9911, 0.9961, 0.9911, 0.9911, 0.9911, 0.9961, 0.9911, 0.9911, 0.9911, 0.9961, 0.9911, 0.9911, 0.9911, 0.9961, 0.9911, 0.9911, 0.9911, 0.9961, 0.9911, 0.9911, 0.9911, 0.9961, 0.9911, 0.9911, 0.9911, 0.9961, 0.9911, 0.9911, 0.9911, 0.9961, 0.9911, 0.9911, 0.9911, 0.9961, 0.9911, 0.9911, 0.9911, 0.9961, 0.9911, 0.9911, 0.9911, 0.9961, 0.9911, 0.9911, 0.9911, 0.9961, 0.9911, 0.9911, 0.9911, 0.9961, 0.9911, 0.9911, 0.9911, 0.9961, 0.9911, 0.9911, 0.9911, 0.9961, 0.9911, 0.9911, 0.9911, 0.9961, 0.9911, 0.9911, 0.9911, 0.9961, 0.9911, 0.9911, 0.9911, 0.9961, 1.0, 1.0, 1.0, 1.0, 1.0, 1.0, 1.0, 1.0, 1.0, 1.0, 1.0, 1.0, 1.0, 1.0, 1.0, 1.0, 0.9911, 0.9911, 0.9911, 0.9961, 1.0, 1.0, 1.0, 1.0, 1.0, 1.0, 1.0, 1.0, 0.9911, 0.9911, 0.9911, 0.9961, 1.0, 1.0, 1.0, 1.0, 1.0, 1.0, 1.0, 1.0, 1.0, 1.0, 1.0, 1.0, 1.0, 1.0, 1.0, 1.0, 1.0, 1.0, 1.0, 1.0, 0.9911, 0.9911, 0.9911, 0.9961, 0.9911, 0.9911, 0.9911, 0.9961, 1.0, 1.0, 1.0, 1.0, 1.0, 1.0, 1.0, 1.0, 1.0, 1.0, 1.0, 1.0, 1.0, 1.0, 1.0, 1.0, 1.0, 1.0, 1.0, 1.0, 0.9911, 0.9911, 0.9911, 0.9961, 1.0, 1.0, 1.0, 1.0, 1.0, 1.0, 1.0, 1.0, 0.9911, 0.9911, 0.9911, 0.9961, 1.0, 1.0, 1.0, 1.0, 0.9911, 0.9911, 0.9911, 0.9961, 0.9911, 0.9911, 0.9911, 0.9961, 1.0, 1.0, 1.0, 1.0, 1.0, 1.0, 1.0, 1.0, 1.0, 1.0, 1.0, 1.0, 1.0, 1.0, 1.0, 1.0, 1.0, 1.0, 1.0, 1.0, 0.9911, 0.9911, 0.9911, 0.9961, 1.0, 1.0, 1.0, 1.0, 1.0, 1.0, 1.0, 1.0, 1.0, 1.0, 1.0, 1.0, 1.0, 1.0, 1.0, 1.0, 0.9911, 0.9911, 0.9911, 0.9961, 1.0, 1.0, 1.0, 1.0, 1.0, 1.0, 1.0, 1.0, 0.9911, 0.9911, 0.9911, 0.9961, 1.0, 1.0, 1.0, 1.0, 1.0, 1.0, 1.0, 1.0, 1.0, 1.0, 1.0, 1.0, 1.0, 1.0, 1.0, 1.0, 0.9911, 0.9911, 0.9911, 0.9961, 1.0, 1.0, 1.0, 1.0, 1.0, 1.0, 1.0, 1.0, 0.9911, 0.9911, 0.9911, 0.9961, 1.0, 1.0, 1.0, 1.0, 1.0, 1.0, 1.0, 1.0, 1.0, 1.0, 1.0, 1.0, 0.9911, 0.9911, 0.9911, 0.9961, 0.9911, 0.9911, 0.9911, 0.9961, 1.0, 1.0, 1.0, 1.0, 1.0, 1.0, 1.0, 1.0, 1.0, 1.0, 1.0, 1.0, 0.9911, 0.9911, 0.9911, 0.9961, 1.0, 1.0, 1.0, 1.0, 1.0, 1.0, 1.0, 1.0, 1.0, 1.0, 1.0, 1.0, 1.0, 1.0, 1.0, 1.0, 1.0, 1.0, 1.0, 1.0, 1.0, 1.0, 1.0, 1.0])
me_cylinder_007.materials.append(mat_material_002)
me_cylinder_007.use_remesh_preserve_volume = False
me_cylinder_007.use_remesh_preserve_attributes = False
me_cylinder_007.use_mirror_vertex_groups = False
me_cylinder_007.update()
me_cylinder_003 = bpy.data.meshes.new('Cylinder.003')
me_cylinder_003.from_pydata([(0.0, 1.0, -1.0), (0.0, 1.0, 1.0), (0.7071, 0.7071, -1.0), (0.7071, 0.7071, 1.0), (1.0, -4.371e-08, -1.0), (1.0, -4.371e-08, 1.0), (0.7071, -0.7071, -1.0), (0.7071, -0.7071, 1.0), (-8.742e-08, -1.0, -1.0), (-8.742e-08, -1.0, 1.0), (-0.7071, -0.7071, -1.0), (-0.7071, -0.7071, 1.0), (-1.0, 1.192e-08, -1.0), (-1.0, 1.192e-08, 1.0), (-0.7071, 0.7071, -1.0), (-0.7071, 0.7071, 1.0), (-1.969e-08, 0.6933, -2.755), (0.4903, 0.4903, -2.755), (0.6933, -3.031e-08, -2.755), (0.4903, -0.4903, -2.755), (-8.03e-08, -0.6933, -2.755), (-0.4903, -0.4903, -2.755), (-0.6933, 8.268e-09, -2.755), (-0.4903, 0.4903, -2.755), (-4.397e-08, 0.3844, -4.203), (0.2718, 0.2718, -4.203), (0.3844, -1.348e-08, -4.203), (0.2718, -0.2718, -4.203), (-7.758e-08, -0.3844, -4.203), (-0.2718, -0.2718, -4.203), (-0.3844, 7.904e-09, -4.203), (-0.2718, 0.2718, -4.203), (-2.414e-06, 1.0, 161.6), (-2.355e-06, 1.0, 159.6), (-0.7071, 0.7071, 161.6), (-0.7071, 0.7071, 159.6), (-1.0, 4.356e-07, 161.6), (-1.0, 4.306e-07, 159.6), (-0.7071, -0.7071, 161.6), (-0.7071, -0.7071, 159.6), (-2.326e-06, -1.0, 161.6), (-2.267e-06, -1.0, 159.6), (0.7071, -0.7071, 161.6), (0.7071, -0.7071, 159.6), (1.0, 4.913e-07, 161.6), (1.0, 4.863e-07, 159.6), (0.7071, 0.7071, 161.6), (0.7071, 0.7071, 159.6), (-2.445e-06, 0.6933, 163.3), (-0.4903, 0.4903, 163.3), (-0.6933, 4.534e-07, 163.3), (-0.4903, -0.4903, 163.3), (-2.385e-06, -0.6933, 163.3), (0.4903, -0.4903, 163.3), (0.6933, 4.92e-07, 163.3), (0.4903, 0.4903, 163.3), (-2.463e-06, 0.3844, 164.8), (-0.2718, 0.2718, 164.8), (-0.3844, 4.739e-07, 164.8), (-0.2718, -0.2718, 164.8), (-2.43e-06, -0.3844, 164.8), (0.2718, -0.2718, 164.8), (0.3844, 4.953e-07, 164.8), (0.2718, 0.2718, 164.8)], [], [(0, 2, 3, 1), (2, 4, 5, 3), (4, 6, 7, 5), (6, 8, 9, 7), (8, 10, 11, 9), (10, 12, 13, 11), (12, 14, 15, 13), (14, 0, 1, 15), (10, 21, 22, 12), (20, 28, 29, 21), (2, 17, 18, 4), (0, 16, 17, 2), (8, 20, 21, 10), (14, 23, 16, 0), (6, 19, 20, 8), (12, 22, 23, 14), (4, 18, 19, 6), (24, 31, 30, 29, 28, 27, 26, 25), (16, 24, 25, 17), (21, 29, 30, 22), (17, 25, 26, 18), (22, 30, 31, 23), (18, 26, 27, 19), (23, 31, 24, 16), (19, 27, 28, 20), (32, 34, 35, 33), (34, 36, 37, 35), (36, 38, 39, 37), (38, 40, 41, 39), (40, 42, 43, 41), (42, 44, 45, 43), (44, 46, 47, 45), (46, 32, 33, 47), (42, 53, 54, 44), (52, 60, 61, 53), (34, 49, 50, 36), (32, 48, 49, 34), (40, 52, 53, 42), (46, 55, 48, 32), (38, 51, 52, 40), (44, 54, 55, 46), (36, 50, 51, 38), (56, 63, 62, 61, 60, 59, 58, 57), (48, 56, 57, 49), (53, 61, 62, 54), (49, 57, 58, 50), (54, 62, 63, 55), (50, 58, 59, 51), (55, 63, 56, 48), (51, 59, 60, 52)])
me_cylinder_003.polygons.foreach_set('use_smooth', [True] * 50)
_uv = me_cylinder_003.uv_layers.new(name='UVMap')
_uv.uv.foreach_set('vector', [0.8105, 0.333, 0.8105, 0.2959, 0.7134, 0.2959, 0.7134, 0.333, 0.7821, 0.2272, 0.7558, 0.2009, 0.6871, 0.2696, 0.7134, 0.2959, 0.6871, 0.1725, 0.6499, 0.1725, 0.6499, 0.2696, 0.6871, 0.2696, 0.5812, 0.2009, 0.555, 0.2272, 0.6236, 0.2959, 0.6499, 0.2696, 0.5265, 0.2959, 0.5265, 0.333, 0.6236, 0.333, 0.6236, 0.2959, 0.555, 0.4017, 0.5812, 0.428, 0.6499, 0.3593, 0.6236, 0.333, 0.6499, 0.4565, 0.6871, 0.4565, 0.6871, 0.3593, 0.6499, 0.3593, 0.7558, 0.428, 0.7821, 0.4017, 0.7134, 0.333, 0.6871, 0.3593, 0.555, 0.4017, 0.4979, 0.4668, 0.5161, 0.485, 0.5812, 0.428, 0.4402, 0.3016, 0.3685, 0.3073, 0.3685, 0.3216, 0.4402, 0.3273, 0.7821, 0.2272, 0.8391, 0.1621, 0.8209, 0.1439, 0.7558, 0.2009, 0.8105, 0.333, 0.8969, 0.3273, 0.8969, 0.3016, 0.8105, 0.2959, 0.5265, 0.2959, 0.4402, 0.3016, 0.4402, 0.3273, 0.5265, 0.333, 0.7558, 0.428, 0.8209, 0.485, 0.8391, 0.4668, 0.7821, 0.4017, 0.5812, 0.2009, 0.5161, 0.1439, 0.4979, 0.1621, 0.555, 0.2272, 0.6499, 0.4565, 0.6556, 0.5428, 0.6814, 0.5428, 0.6871, 0.4565, 0.6871, 0.1725, 0.6814, 0.0861, 0.6556, 0.0861, 0.6499, 0.1725, 0.8857, 0.5215, 0.8756, 0.5317, 0.8756, 0.5459, 0.8857, 0.556, 0.9, 0.556, 0.9101, 0.5459, 0.9101, 0.5317, 0.9, 0.5215, 0.8969, 0.3273, 0.9685, 0.3216, 0.9685, 0.3073, 0.8969, 0.3016, 0.4979, 0.4668, 0.4513, 0.5215, 0.4614, 0.5317, 0.5161, 0.485, 0.8391, 0.1621, 0.8857, 0.1074, 0.8756, 0.09725, 0.8209, 0.1439, 0.6556, 0.5428, 0.6614, 0.6145, 0.6757, 0.6145, 0.6814, 0.5428, 0.6814, 0.0861, 0.6757, 0.01443, 0.6614, 0.01443, 0.6556, 0.0861, 0.8209, 0.485, 0.8756, 0.5317, 0.8857, 0.5215, 0.8391, 0.4668, 0.5161, 0.1439, 0.4614, 0.09725, 0.4513, 0.1074, 0.4979, 0.1621, 0.3738, 0.5512, 0.3371, 0.5512, 0.3371, 0.6471, 0.3738, 0.6471, 0.2693, 0.5793, 0.2434, 0.6052, 0.3112, 0.6731, 0.3371, 0.6471, 0.2153, 0.6731, 0.2153, 0.7098, 0.3112, 0.7098, 0.3112, 0.6731, 0.2434, 0.7776, 0.2693, 0.8035, 0.3371, 0.7357, 0.3112, 0.7098, 0.3371, 0.8316, 0.3738, 0.8316, 0.3738, 0.7357, 0.3371, 0.7357, 0.4416, 0.8035, 0.4676, 0.7776, 0.3998, 0.7098, 0.3738, 0.7357, 0.4957, 0.7098, 0.4957, 0.6731, 0.3998, 0.6731, 0.3998, 0.7098, 0.4676, 0.6052, 0.4416, 0.5793, 0.3738, 0.6471, 0.3998, 0.6731, 0.4416, 0.8035, 0.5059, 0.8598, 0.5239, 0.8418, 0.4676, 0.7776, 0.3427, 0.9169, 0.3484, 0.9876, 0.3625, 0.9876, 0.3682, 0.9169, 0.2693, 0.5793, 0.205, 0.523, 0.1871, 0.541, 0.2434, 0.6052, 0.3738, 0.5512, 0.3682, 0.466, 0.3427, 0.466, 0.3371, 0.5512, 0.3371, 0.8316, 0.3427, 0.9169, 0.3682, 0.9169, 0.3738, 0.8316, 0.4676, 0.6052, 0.5239, 0.541, 0.5059, 0.523, 0.4416, 0.5793, 0.2434, 0.7776, 0.1871, 0.8418, 0.205, 0.8598, 0.2693, 0.8035, 0.4957, 0.7098, 0.5809, 0.7041, 0.5809, 0.6787, 0.4957, 0.6731, 0.2153, 0.6731, 0.13, 0.6787, 0.13, 0.7041, 0.2153, 0.7098, 0.1169, 0.92, 0.1269, 0.9299, 0.141, 0.9299, 0.151, 0.92, 0.151, 0.9058, 0.141, 0.8959, 0.1269, 0.8959, 0.1169, 0.9058, 0.3682, 0.466, 0.3625, 0.3952, 0.3484, 0.3952, 0.3427, 0.466, 0.5059, 0.8598, 0.5599, 0.9058, 0.5699, 0.8959, 0.5239, 0.8418, 0.205, 0.523, 0.151, 0.477, 0.141, 0.4869, 0.1871, 0.541, 0.5809, 0.7041, 0.6517, 0.6985, 0.6517, 0.6844, 0.5809, 0.6787, 0.13, 0.6787, 0.05926, 0.6844, 0.05926, 0.6985, 0.13, 0.7041, 0.5239, 0.541, 0.5699, 0.4869, 0.5599, 0.477, 0.5059, 0.523, 0.1871, 0.8418, 0.141, 0.8959, 0.151, 0.9058, 0.205, 0.8598])
me_cylinder_003.materials.append(mat_material_001)
me_cylinder_003.use_remesh_preserve_volume = False
me_cylinder_003.use_remesh_preserve_attributes = False
me_cylinder_003.use_mirror_vertex_groups = False
me_cylinder_003.update()
me_cylinder_001 = bpy.data.meshes.new('Cylinder.001')
me_cylinder_001.from_pydata([(-5.109e-08, 0.6637, -1.0), (0.0, 1.0, 1.0), (0.254, 0.6132, -1.0), (0.3827, 0.9239, 1.0), (0.4693, 0.4693, -1.0), (0.7071, 0.7071, 1.0), (0.6132, 0.254, -1.0), (0.9239, 0.3827, 1.0), (0.6637, -4.527e-08, -1.0), (1.0, -4.47e-08, 1.0), (0.6132, -0.254, -1.0), (0.9239, -0.3827, 1.0), (0.4693, -0.4693, -1.0), (0.7071, -0.7071, 1.0), (0.254, -0.6132, -1.0), (0.3827, -0.9239, 1.0), (1.062e-07, -0.6637, -1.0), (1.521e-07, -1.0, 1.0), (-0.254, -0.6132, -1.0), (-0.3827, -0.9239, 1.0), (-0.4693, -0.4693, -1.0), (-0.7071, -0.7071, 1.0), (-0.6132, -0.254, -1.0), (-0.9239, -0.3827, 1.0), (-0.6637, -8.753e-09, -1.0), (-1.0, 1.383e-08, 1.0), (-0.6132, 0.254, -1.0), (-0.9239, 0.3827, 1.0), (-0.4693, 0.4693, -1.0), (-0.7071, 0.7071, 1.0), (-0.254, 0.6132, -1.0), (-0.3827, 0.9239, 1.0), (5.19e-12, 0.9617, 3.342), (0.368, 0.8885, 3.342), (0.68, 0.68, 3.342), (0.8885, 0.368, 3.342), (0.9617, 1.163e-08, 3.342), (0.8885, -0.368, 3.342), (0.68, -0.68, 3.342), (0.368, -0.8885, 3.342), (1.453e-07, -0.9617, 3.342), (-0.368, -0.8885, 3.342), (-0.68, -0.68, 3.342), (-0.8885, -0.368, 3.342), (-0.9617, 1.489e-08, 3.342), (-0.8885, 0.368, 3.342), (-0.68, 0.68, 3.342), (-0.368, 0.8885, 3.342), (2.018e-08, 0.9065, 5.522), (0.3469, 0.8375, 5.522), (0.641, 0.641, 5.522), (0.8375, 0.3469, 5.522), (0.9065, -3.796e-08, 5.522), (0.8375, -0.3469, 5.522), (0.641, -0.641, 5.522), (0.3469, -0.8375, 5.522), (1.577e-07, -0.9065, 5.522), (-0.3469, -0.8375, 5.522), (-0.641, -0.641, 5.522), (-0.8375, -0.3469, 5.522), (-0.9065, 1.489e-08, 5.522), (-0.8375, 0.3469, 5.522), (-0.641, 0.641, 5.522), (-0.3469, 0.8375, 5.522), (2.008e-08, 0.8268, 8.173), (0.3164, 0.7639, 8.173), (0.5846, 0.5846, 8.173), (0.7639, 0.3164, 8.173), (0.8268, -3.637e-08, 8.173), (0.7639, -0.3164, 8.173), (0.5846, -0.5846, 8.173), (0.3164, -0.7639, 8.173), (1.437e-07, -0.8268, 8.173), (-0.3164, -0.7639, 8.173), (-0.5846, -0.5846, 8.173), (-0.7639, -0.3164, 8.173), (-0.8268, 1.489e-08, 8.173), (-0.7639, 0.3164, 8.173), (-0.5846, 0.5846, 8.173), (-0.3164, 0.7639, 8.173), (2.668e-08, 0.7096, 11.01), (0.2716, 0.6556, 11.01), (0.5018, 0.5018, 11.01), (0.6556, 0.2716, 11.01), (0.7096, -2.959e-08, 11.01), (0.6556, -0.2716, 11.01), (0.5018, -0.5018, 11.01), (0.2716, -0.6556, 11.01), (1.344e-07, -0.7096, 11.01), (-0.2716, -0.6556, 11.01), (-0.5018, -0.5018, 11.01), (-0.6556, -0.2716, 11.01), (-0.7096, 8.613e-09, 11.01), (-0.6556, 0.2716, 11.01), (-0.5018, 0.5018, 11.01), (-0.2716, 0.6556, 11.01), (-3.453e-09, 0.412, 13.66), (0.1577, 0.3807, 13.66), (0.2914, 0.2914, 13.66), (0.3807, 0.1577, 13.66), (0.412, -2.244e-08, 13.66), (0.3807, -0.1577, 13.66), (0.2914, -0.2914, 13.66), (0.1577, -0.3807, 13.66), (8.578e-08, -0.412, 13.66), (-0.1577, -0.3807, 13.66), (-0.2914, -0.2914, 13.66), (-0.3807, -0.1577, 13.66), (-0.412, -1.048e-10, 13.66), (-0.3807, 0.1577, 13.66), (-0.2914, 0.2914, 13.66), (-0.1577, 0.3807, 13.66), (0.0, 1.0, -0.8095), (0.3827, 0.9239, -0.8095), (0.7071, 0.7071, -0.8095), (0.9239, 0.3827, -0.8095), (1.0, -4.47e-08, -0.8095), (0.9239, -0.3827, -0.8095), (0.7071, -0.7071, -0.8095), (0.3827, -0.9239, -0.8095), (1.521e-07, -1.0, -0.8095), (-0.3827, -0.9239, -0.8095), (-0.7071, -0.7071, -0.8095), (-0.9239, -0.3827, -0.8095), (-1.0, 1.383e-08, -0.8095), (-0.9239, 0.3827, -0.8095), (-0.7071, 0.7071, -0.8095), (-0.3827, 0.9239, -0.8095), (0.0, 1.0, -1.0), (0.3827, 0.9239, -1.0), (0.7071, 0.7071, -1.0), (0.9239, 0.3827, -1.0), (1.0, -4.435e-08, -1.0), (0.9239, -0.3827, -1.0), (0.7071, -0.7071, -1.0), (0.3827, -0.9239, -1.0), (1.521e-07, -1.0, -1.0), (-0.3827, -0.9239, -1.0), (-0.7071, -0.7071, -1.0), (-0.9239, -0.3827, -1.0), (-1.0, 1.383e-08, -1.0), (-0.9239, 0.3827, -1.0), (-0.7071, 0.7071, -1.0), (-0.3827, 0.9239, -1.0), (-0.3866, 0.3866, 13.46), (-0.2092, 0.5052, 13.46), (0.2092, -0.5052, 13.46), (1.119e-07, -0.5468, 13.46), (1.907e-08, 0.5468, 13.46), (0.2092, 0.5052, 13.46), (-0.2092, -0.5052, 13.46), (0.3866, 0.3866, 13.46), (-0.3866, -0.3866, 13.46), (0.5052, 0.2092, 13.46), (-0.5052, -0.2092, 13.46), (0.5468, -2.229e-08, 13.46), (-0.5468, 7.73e-09, 13.46), (0.5052, -0.2092, 13.46), (-0.5052, 0.2092, 13.46), (0.3866, -0.3866, 13.46), (0.2043, 0.4931, 13.66), (1.884e-08, 0.5338, 13.66), (0.3774, 0.3774, 13.66), (0.4931, 0.2043, 13.66), (0.5338, -2.21e-08, 13.66), (0.4931, -0.2043, 13.66), (0.3774, -0.3774, 13.66), (0.2043, -0.4931, 13.66), (1.003e-07, -0.5338, 13.66), (-0.2043, -0.4931, 13.66), (-0.3774, -0.3774, 13.66), (-0.4931, -0.2043, 13.66), (-0.5338, 7.66e-09, 13.66), (-0.4931, 0.2043, 13.66), (-0.3774, 0.3774, 13.66), (-0.2043, 0.4931, 13.66), (-0.3758, 0.9073, 2.099), (9.367e-09, 0.982, 2.099), (0.9073, 0.3758, 2.099), (0.982, -4.399e-08, 2.099), (1.581e-07, -0.982, 2.099), (-0.3758, -0.9073, 2.099), (-0.9073, 0.3758, 2.099), (-0.6944, 0.6944, 2.099), (0.3758, 0.9073, 2.099), (0.6944, 0.6944, 2.099), (0.6944, -0.6944, 2.099), (0.3758, -0.9073, 2.099), (-0.9073, -0.3758, 2.099), (-0.982, 1.489e-08, 2.099), (0.9073, -0.3758, 2.099), (-0.6944, -0.6944, 2.099), (-1.279, -0.3166, 14.36), (-1.316, -0.1742, 14.36), (-1.151, -0.3295, 14.44), (-1.19, -0.137, 14.43), (-1.094, -0.2656, 14.44), (-1.113, -0.1741, 14.44), (-1.341, -0.2928, 14.25), (-1.351, -0.2437, 14.25), (-0.2322, 0.5605, 12.56), (1.242e-07, -0.6067, 12.56), (0.2322, 0.5605, 12.56), (-0.2322, -0.5605, 12.56), (0.429, 0.429, 12.56), (-0.429, -0.429, 12.56), (0.5605, 0.2322, 12.56), (-0.5605, -0.2322, 12.56), (0.6067, -2.284e-08, 12.56), (-0.6067, 8.055e-09, 12.56), (0.5605, -0.2322, 12.56), (-0.5605, 0.2322, 12.56), (0.429, -0.429, 12.56), (-0.429, 0.429, 12.56), (0.2322, -0.5605, 12.56), (2.25e-08, 0.6067, 12.56), (0.6518, 0.2013, 15.98), (0.6793, 0.06349, 15.98), (-0.6546, -0.2022, 15.99), (-0.6822, -0.06374, 15.98), (0.5889, 0.1784, 15.98), (-0.586, -0.1781, 15.98), (0.6124, 0.06056, 15.98), (-0.6097, -0.05972, 15.98), (0.6912, 0.04329, 13.88), (0.6022, 0.07324, 14.03), (0.655, 0.2245, 13.88), (0.5843, 0.1627, 14.03), (-0.6919, -0.04491, 13.88), (-0.6009, -0.07425, 14.03), (-0.5835, -0.1613, 14.03), (-1.237, -0.275, 12.74), (-1.181, -0.3295, 12.93), (-1.248, -0.2203, 12.74), (-1.217, -0.1484, 12.93), (-1.085, -0.1349, 13.35), (-1.041, -0.1462, 13.57), (-1.018, -0.2639, 13.57), (-1.054, -0.2911, 13.35), (-1.23, -0.275, 12.49), (-1.211, -0.1449, 12.71), (-1.036, -0.1451, 13.44), (-1.049, -0.2924, 13.17), (-1.174, -0.3304, 12.71), (-1.242, -0.2174, 12.49), (-1.081, -0.1318, 13.17), (-1.012, -0.2629, 13.44), (-1.273, -0.3423, 14.22), (-1.367, -0.2285, 14.09), (-1.18, -0.1368, 14.33), (-1.049, -0.2758, 14.36), (-1.35, -0.313, 14.09), (-1.307, -0.1718, 14.22), (-1.075, -0.1473, 14.36), (-1.142, -0.3258, 14.33), (-1.257, -0.2816, 12.98), (-1.233, -0.1525, 13.15), (-1.047, -0.1464, 13.71), (-1.069, -0.2972, 13.52), (-1.197, -0.3317, 13.16), (-1.269, -0.2217, 12.98), (-1.102, -0.1353, 13.52), (-1.023, -0.266, 13.71), (-0.961, -0.2756, 3.261), (-0.9896, -0.0162, 4.388), (-0.8371, -0.08186, 8.762), (-0.8612, -0.3408, 6.376), (-0.9204, -0.3638, 4.388), (-0.9933, -0.1132, 3.261), (-0.926, -0.01473, 6.376), (-0.8047, -0.2448, 8.762), (-0.6865, -0.05537, 15.05), (-0.6554, -0.2116, 15.05), (-0.6021, -0.0838, 14.92), (-0.5883, -0.153, 14.92), (0.6842, 0.0543, 15.17), (0.6528, 0.2117, 15.17), (0.6046, 0.0838, 15.02), (0.5906, 0.1539, 15.02), (-0.6058, -0.02967, 13.3), (-0.571, -0.2044, 13.3), (-0.6982, -0.03268, 12.61), (-0.6575, -0.237, 12.61), (0.6062, 0.02952, 13.27), (0.5713, 0.2047, 13.27), (0.6979, 0.03235, 12.56), (0.6571, 0.2372, 12.56), (0.6112, 0.05162, 15.17), (0.6086, 0.04049, 13.89), (0.5843, 0.1862, 15.17), (0.5776, 0.1954, 13.89), (-0.6086, -0.05163, 15.05), (-0.6073, -0.0415, 13.89), (-0.582, -0.1852, 15.05), (-0.5769, -0.194, 13.89), (0.5762, 0.06803, 14.03), (0.5583, 0.1575, 14.03), (-0.5749, -0.06904, 14.03), (-0.5575, -0.1561, 14.03), (-0.5759, -0.07857, 14.92), (-0.5621, -0.1477, 14.92), (0.5785, 0.07856, 15.02), (0.5644, 0.1487, 15.02), (-0.6085, -0.05206, 16.57), (-0.582, -0.1845, 16.57), (0.6111, 0.0516, 16.67), (0.5845, 0.1848, 16.67), (-0.5823, -0.04683, 16.57), (-0.5561, -0.1781, 16.57), (0.5849, 0.04636, 16.67), (0.5583, 0.1795, 16.67), (-0.6317, -0.05672, 17.1), (-0.6055, -0.188, 17.1), (0.6344, 0.05627, 17.2), (0.6078, 0.1894, 17.2), (-0.6046, -0.05128, 17.1), (-0.5783, -0.1826, 17.1), (0.6072, 0.05082, 17.2), (0.5805, 0.184, 17.2), (-0.671, -0.06458, 17.65), (-0.6448, -0.1959, 17.65), (0.6736, 0.06413, 17.75), (0.647, 0.1973, 17.75), (-0.6421, -0.0588, 17.65), (-0.6159, -0.1901, 17.65), (0.6447, 0.05834, 17.75), (0.6181, 0.1915, 17.75), (-0.7473, -0.07985, 18.36), (-0.7211, -0.2112, 18.36), (0.7499, 0.0794, 18.45), (0.7233, 0.2126, 18.45), (-0.7151, -0.0734, 18.36), (-0.6888, -0.2047, 18.36), (0.7176, 0.07294, 18.45), (0.691, 0.2061, 18.45), (-0.9242, -0.08712, 19.52), (-0.8875, -0.2706, 19.52), (0.9214, 0.1137, 19.62), (0.8948, 0.2469, 19.62), (-0.8844, -0.07915, 19.52), (-0.8478, -0.2626, 19.52), (0.8816, 0.1058, 19.62), (0.855, 0.2389, 19.62), (-1.073, -0.1012, 20.83), (-1.03, -0.3142, 20.83), (1.076, 0.1011, 20.95), (1.032, 0.3171, 20.95), (-1.027, -0.09199, 20.83), (-0.9843, -0.305, 20.83), (1.029, 0.09184, 20.95), (0.9862, 0.3078, 20.95), (-1.137, -0.1073, 22.26), (-1.092, -0.3329, 22.26), (1.139, 0.1071, 22.38), (1.094, 0.3359, 22.38), (-1.088, -0.09749, 22.26), (-1.043, -0.3231, 22.26), (1.09, 0.09726, 22.38), (1.045, 0.3261, 22.38), (-1.137, -0.1073, 24.37), (-1.092, -0.3329, 24.37), (1.139, 0.1071, 24.49), (1.094, 0.3359, 24.49), (-1.088, -0.09748, 24.37), (-1.043, -0.3231, 24.37), (1.09, 0.09727, 24.49), (1.045, 0.3261, 24.49), (-1.103, -0.104, 25.64), (-1.059, -0.3228, 25.64), (1.105, 0.1039, 25.76), (1.061, 0.3258, 25.76), (-1.055, -0.09451, 25.64), (-1.011, -0.3133, 25.64), (1.058, 0.09436, 25.76), (1.013, 0.3163, 25.76), (-1.012, -0.08587, 27.32), (-0.9682, -0.3047, 27.32), (1.015, 0.08575, 27.43), (0.9701, 0.3076, 27.44), (-0.9883, -0.08113, 26.88), (-0.9445, -0.2999, 26.88), (0.9908, 0.081, 26.99), (0.9464, 0.3029, 26.99), (-0.7931, -0.04204, 29.12), (-0.7493, -0.2608, 29.12), (0.7957, 0.04195, 29.23), (0.7513, 0.2638, 29.23), (-0.7747, -0.03834, 28.67), (-0.7309, -0.2571, 28.67), (0.7772, 0.03825, 28.79), (0.7328, 0.2601, 28.79), (-0.46, 0.02455, 29.99), (-0.416, -0.1949, 29.99), (0.4627, -0.02552, 30.1), (0.4181, 0.197, 30.11), (-0.4495, 0.02665, 29.55), (-0.4056, -0.1928, 29.55), (0.4522, -0.02762, 29.66), (0.4076, 0.1949, 29.66), (-0.2162, 0.07339, 30.28), (-0.1722, -0.146, 30.28), (0.2189, -0.07432, 30.4), (0.1743, 0.1482, 30.4), (-0.2115, 0.07432, 29.84), (-0.1676, -0.1451, 29.84), (0.2142, -0.07525, 29.95), (0.1696, 0.1473, 29.95), (-1.361, -0.3169, 14.23), (-1.282, -0.3436, 14.36), (-1.164, -0.3052, 14.44), (-1.193, -0.1644, 14.44), (-1.303, -0.1978, 14.36), (-1.078, -0.1475, 14.44), (-1.053, -0.277, 14.44), (-1.379, -0.2293, 14.23), (-1.279, -0.3166, 14.36), (-1.094, -0.2656, 14.44), (-1.113, -0.1741, 14.44), (-1.341, -0.2928, 14.25), (-1.351, -0.2437, 14.25), (-1.164, -0.3052, 14.44), (-1.193, -0.1644, 14.44), (-1.303, -0.1978, 14.36), (-1.279, -0.3166, 14.36), (-1.094, -0.2656, 14.44), (-1.113, -0.1741, 14.44), (-1.341, -0.2928, 14.25), (-1.351, -0.2437, 14.25), (-1.164, -0.3052, 14.44), (-1.193, -0.1644, 14.44), (-1.303, -0.1978, 14.36), (-1.279, -0.3166, 14.36), (-1.094, -0.2656, 14.44), (-1.113, -0.1741, 14.44), (-1.341, -0.2928, 14.25), (-1.351, -0.2437, 14.25), (-1.164, -0.3052, 14.44), (-1.193, -0.1644, 14.44), (-1.303, -0.1978, 14.36), (-1.279, -0.3166, 14.36), (-1.094, -0.2656, 14.44), (-1.113, -0.1741, 14.44), (-1.341, -0.2928, 14.25), (-1.351, -0.2437, 14.25), (-1.164, -0.3052, 14.44), (-1.193, -0.1644, 14.44), (-1.303, -0.1978, 14.36), (-1.14, -0.2752, 12.18), (-0.9885, -0.2332, 12.24), (-1.004, -0.1578, 12.24), (-1.192, -0.2556, 12.09), (-1.2, -0.2151, 12.09), (-1.046, -0.2659, 12.24), (-1.07, -0.1498, 12.24), (-1.16, -0.1774, 12.17), (-0.6564, -0.2243, 13.83)], [], [(112, 1, 3, 113), (113, 3, 5, 114), (114, 5, 7, 115), (115, 7, 9, 116), (116, 9, 11, 117), (117, 11, 13, 118), (118, 13, 15, 119), (119, 15, 17, 120), (120, 17, 19, 121), (121, 19, 21, 122), (122, 21, 23, 123), (123, 23, 25, 124), (124, 25, 27, 125), (125, 27, 29, 126), (177, 176, 47, 32), (126, 29, 31, 127), (127, 31, 1, 112), (0, 2, 4, 6, 8, 10, 12, 14, 16, 18, 20, 22, 24, 26, 28, 30), (47, 46, 62, 63), (179, 178, 35, 36), (181, 180, 40, 41), (183, 182, 45, 46), (185, 184, 33, 34), (187, 186, 38, 39), (190, 179, 36, 37), (191, 181, 41, 42), (176, 183, 46, 47), (178, 185, 34, 35), (180, 187, 39, 40), (184, 177, 32, 33), (182, 189, 44, 45), (186, 190, 37, 38), (188, 191, 42, 43), (53, 52, 68, 69), (40, 39, 55, 56), (33, 32, 48, 49), (32, 47, 63, 48), (41, 40, 56, 57), (34, 33, 49, 50), (42, 41, 57, 58), (35, 34, 50, 51), (43, 42, 58, 59), (36, 35, 51, 52), (37, 36, 52, 53), (45, 44, 60, 61), (38, 37, 53, 54), (46, 45, 61, 62), (39, 38, 54, 55), (74, 73, 89, 90), (61, 60, 76, 77), (54, 53, 69, 70), (62, 61, 77, 78), (55, 54, 70, 71), (63, 62, 78, 79), (56, 55, 71, 72), (49, 48, 64, 65), (48, 63, 79, 64), (57, 56, 72, 73), (50, 49, 65, 66), (58, 57, 73, 74), (51, 50, 66, 67), (59, 58, 74, 75), (52, 51, 67, 68), (145, 144, 174, 175), (67, 66, 82, 83), (75, 74, 90, 91), (68, 67, 83, 84), (69, 68, 84, 85), (77, 76, 92, 93), (70, 69, 85, 86), (78, 77, 93, 94), (71, 70, 86, 87), (79, 78, 94, 95), (72, 71, 87, 88), (65, 64, 80, 81), (64, 79, 95, 80), (73, 72, 88, 89), (66, 65, 81, 82), (97, 96, 111, 110, 109, 108, 107, 106, 105, 104, 103, 102, 101, 100, 99, 98), (147, 146, 167, 168), (149, 148, 161, 160), (148, 145, 175, 161), (150, 147, 168, 169), (151, 149, 160, 162), (152, 150, 169, 170), (153, 151, 162, 163), (154, 152, 170, 171), (155, 153, 163, 164), (156, 154, 171, 172), (157, 155, 164, 165), (158, 156, 172, 173), (159, 157, 165, 166), (144, 158, 173, 174), (146, 159, 166, 167), (143, 127, 112, 128), (142, 126, 127, 143), (141, 125, 126, 142), (140, 124, 125, 141), (139, 123, 124, 140), (138, 122, 123, 139), (137, 121, 122, 138), (136, 120, 121, 137), (135, 119, 120, 136), (134, 118, 119, 135), (133, 117, 118, 134), (132, 116, 117, 133), (131, 115, 116, 132), (130, 114, 115, 131), (129, 113, 114, 130), (128, 112, 113, 129), (2, 0, 128, 129), (4, 2, 129, 130), (6, 4, 130, 131), (8, 6, 131, 132), (10, 8, 132, 133), (12, 10, 133, 134), (14, 12, 134, 135), (16, 14, 135, 136), (18, 16, 136, 137), (20, 18, 137, 138), (22, 20, 138, 139), (24, 22, 139, 140), (26, 24, 140, 141), (28, 26, 141, 142), (30, 28, 142, 143), (0, 30, 143, 128), (214, 212, 159, 146), (213, 211, 158, 144), (212, 210, 157, 159), (211, 209, 156, 158), (210, 208, 155, 157), (208, 206, 153, 155), (207, 205, 152, 154), (206, 204, 151, 153), (205, 203, 150, 152), (204, 202, 149, 151), (203, 201, 147, 150), (215, 200, 145, 148), (202, 215, 148, 149), (201, 214, 146, 147), (200, 213, 144, 145), (96, 97, 160, 161), (97, 98, 162, 160), (98, 99, 163, 162), (99, 100, 164, 163), (100, 101, 165, 164), (101, 102, 166, 165), (102, 103, 167, 166), (103, 104, 168, 167), (104, 105, 169, 168), (105, 106, 170, 169), (106, 107, 171, 170), (107, 108, 172, 171), (108, 109, 173, 172), (109, 110, 174, 173), (110, 111, 175, 174), (111, 96, 161, 175), (23, 21, 191, 188), (13, 11, 190, 186), (27, 25, 189, 182), (3, 1, 177, 184), (17, 15, 187, 180), (7, 5, 185, 178), (31, 29, 183, 176), (21, 19, 181, 191), (11, 9, 179, 190), (25, 23, 188, 189), (15, 13, 186, 187), (5, 3, 184, 185), (29, 27, 182, 183), (19, 17, 180, 181), (9, 7, 178, 179), (1, 31, 176, 177), (253, 249, 195, 412), (252, 248, 414, 193), (251, 247, 408, 407), (197, 410, 421, 417), (196, 197, 417, 416), (199, 198, 418, 419), (249, 252, 193, 195), (248, 251, 407, 414), (254, 250, 413, 194), (250, 253, 412, 413), (247, 254, 194, 408), (95, 94, 213, 200), (88, 87, 214, 201), (81, 80, 215, 202), (80, 95, 200, 215), (89, 88, 201, 203), (82, 81, 202, 204), (90, 89, 203, 205), (83, 82, 204, 206), (91, 90, 205, 207), (85, 84, 208, 210), (86, 85, 210, 212), (94, 93, 211, 213), (87, 86, 212, 214), (275, 276, 216, 217), (287, 275, 217, 222), (217, 216, 220, 222), (219, 218, 221, 223), (291, 271, 219, 223), (271, 272, 218, 219), (289, 287, 222, 220), (276, 289, 220, 216), (293, 291, 223, 221), (272, 293, 221, 218), (286, 284, 290, 226), (284, 283, 288, 290), (283, 285, 224, 288), (285, 286, 226, 224), (280, 279, 292, 294), (279, 281, 228, 292), (243, 242, 238, 232), (246, 241, 236, 237), (242, 246, 237, 238), (244, 239, 231, 233), (245, 240, 234, 235), (239, 243, 232, 231), (240, 244, 233, 234), (241, 245, 235, 236), (265, 269, 245, 241), (264, 268, 244, 240), (263, 267, 243, 239), (269, 264, 240, 245), (268, 263, 239, 244), (266, 270, 246, 242), (270, 265, 241, 246), (267, 266, 242, 243), (259, 258, 254, 247), (262, 257, 253, 250), (258, 262, 250, 254), (260, 255, 251, 248), (261, 256, 252, 249), (255, 259, 247, 251), (256, 260, 248, 252), (257, 261, 249, 253), (236, 235, 261, 257), (234, 233, 260, 256), (231, 232, 259, 255), (235, 234, 256, 261), (233, 231, 255, 260), (238, 237, 262, 258), (237, 236, 257, 262), (232, 238, 258, 259), (292, 228, 271, 291), (226, 290, 289, 276), (288, 224, 275, 287), (224, 226, 276, 275), (277, 225, 288, 287), (227, 278, 289, 290), (225, 227, 290, 288), (273, 229, 292, 291), (230, 274, 293, 294), (229, 230, 294, 292), (274, 273, 291, 293), (278, 277, 287, 289), (310, 306, 278, 302), (296, 295, 301, 302), (309, 305, 313, 317), (305, 306, 314, 313), (317, 313, 321, 325), (313, 314, 322, 321), (306, 310, 318, 314), (308, 307, 315, 316), (307, 303, 311, 315), (310, 309, 317, 318), (303, 304, 312, 311), (304, 308, 316, 312), (325, 321, 329, 333), (321, 322, 330, 329), (314, 318, 326, 322), (316, 315, 323, 324), (315, 311, 319, 323), (318, 317, 325, 326), (311, 312, 320, 319), (312, 316, 324, 320), (333, 329, 337, 341), (329, 330, 338, 337), (322, 326, 334, 330), (324, 323, 331, 332), (323, 319, 327, 331), (326, 325, 333, 334), (319, 320, 328, 327), (320, 324, 332, 328), (341, 337, 345, 349), (337, 338, 346, 345), (330, 334, 342, 338), (332, 331, 339, 340), (331, 327, 335, 339), (334, 333, 341, 342), (327, 328, 336, 335), (328, 332, 340, 336), (349, 345, 353, 357), (345, 346, 354, 353), (338, 342, 350, 346), (340, 339, 347, 348), (339, 335, 343, 347), (342, 341, 349, 350), (335, 336, 344, 343), (336, 340, 348, 344), (357, 353, 361, 365), (353, 354, 362, 361), (346, 350, 358, 354), (348, 347, 355, 356), (347, 343, 351, 355), (350, 349, 357, 358), (343, 344, 352, 351), (344, 348, 356, 352), (365, 361, 369, 373), (361, 362, 370, 369), (354, 358, 366, 362), (356, 355, 363, 364), (355, 351, 359, 363), (358, 357, 365, 366), (351, 352, 360, 359), (352, 356, 364, 360), (373, 369, 377, 381), (369, 370, 378, 377), (362, 366, 374, 370), (364, 363, 371, 372), (363, 359, 367, 371), (366, 365, 373, 374), (359, 360, 368, 367), (360, 364, 372, 368), (376, 380, 388, 384), (375, 376, 384, 383), (370, 374, 382, 378), (372, 371, 379, 380), (371, 367, 375, 379), (374, 373, 381, 382), (367, 368, 376, 375), (368, 372, 380, 376), (384, 388, 396, 392), (383, 384, 392, 391), (377, 378, 386, 385), (381, 377, 385, 389), (378, 382, 390, 386), (380, 379, 387, 388), (379, 375, 383, 387), (382, 381, 389, 390), (392, 396, 404, 400), (391, 392, 400, 399), (385, 386, 394, 393), (389, 385, 393, 397), (386, 390, 398, 394), (388, 387, 395, 396), (387, 383, 391, 395), (390, 389, 397, 398), (404, 405, 401, 400), (399, 400, 401, 402), (393, 394, 402, 401), (397, 393, 401, 405), (394, 398, 406, 402), (396, 395, 403, 404), (395, 391, 399, 403), (398, 397, 405, 406), (402, 406, 403, 399), (403, 406, 405, 404), (192, 198, 407, 408), (409, 192, 408, 194), (411, 410, 195, 193), (197, 196, 413, 412), (410, 197, 412, 195), (196, 409, 194, 413), (199, 411, 193, 414), (198, 199, 414, 407), (422, 419, 427, 430), (415, 420, 428, 423), (420, 416, 424, 428), (198, 192, 415, 418), (409, 196, 416, 420), (192, 409, 420, 415), (411, 199, 419, 422), (410, 411, 422, 421), (430, 427, 435, 438), (423, 428, 436, 431), (428, 424, 432, 436), (421, 422, 430, 429), (419, 418, 426, 427), (416, 417, 425, 424), (417, 421, 429, 425), (418, 415, 423, 426), (438, 435, 443, 446), (431, 436, 444, 439), (436, 432, 440, 444), (429, 430, 438, 437), (427, 426, 434, 435), (424, 425, 433, 432), (425, 429, 437, 433), (426, 423, 431, 434), (446, 443, 451, 454), (439, 444, 452, 447), (444, 440, 448, 452), (437, 438, 446, 445), (435, 434, 442, 443), (432, 433, 441, 440), (433, 437, 445, 441), (434, 431, 439, 442), (451, 450, 447, 454), (454, 447, 452, 453), (453, 452, 448, 449), (445, 446, 454, 453), (443, 442, 450, 451), (440, 441, 449, 448), (441, 445, 453, 449), (442, 439, 447, 450), (297, 229, 273, 299), (230, 229, 297, 298), (298, 297, 299, 300), (230, 298, 300, 274), (308, 300, 299, 307), (273, 274, 304, 303), (307, 299, 273, 303), (308, 304, 274, 300), (309, 301, 277, 305), (227, 225, 295, 296), (227, 296, 302, 278), (225, 277, 301, 295), (302, 301, 309, 310), (278, 306, 305, 277), (280, 294, 455, 282), (294, 293, 272, 455), (281, 282, 455, 228), (228, 455, 272, 271), (209, 92, 281, 279), (281, 92, 91, 282), (93, 92, 209, 211), (91, 207, 280, 282), (156, 209, 207, 154), (75, 91, 92, 76), (265, 270, 75, 76), (76, 60, 269, 265), (60, 44, 264, 269), (44, 189, 268, 264), (189, 188, 263, 268), (188, 43, 267, 263), (43, 59, 266, 267), (59, 75, 270, 266), (208, 84, 285, 283), (84, 83, 286, 285), (83, 206, 284, 286), (206, 208, 283, 284)])
me_cylinder_001.polygons.foreach_set('use_smooth', [True] * 443)
_uv = me_cylinder_001.uv_layers.new(name='UVMap')
_uv.uv.foreach_set('vector', [0.8535, 0.0117, 0.859, 0.04352, 0.8578, 0.04529, 0.8544, 0.007975, 0.8544, 0.007975, 0.8578, 0.04529, 0.8561, 0.04687, 0.8552, 0.01257, 0.8552, 0.01257, 0.8561, 0.04687, 0.8541, 0.04802, 0.8547, 0.01707, 0.8547, 0.01707, 0.8541, 0.04802, 0.852, 0.04857, 0.8539, 0.02056, 0.8539, 0.02056, 0.852, 0.04857, 0.85, 0.04842, 0.8531, 0.02308, 0.8531, 0.02308, 0.85, 0.04842, 0.8482, 0.04753, 0.8524, 0.02473, 0.8524, 0.02473, 0.8482, 0.04753, 0.847, 0.04591, 0.852, 0.0256, 0.852, 0.0256, 0.847, 0.04591, 0.8465, 0.04364, 0.8518, 0.02581, 0.8518, 0.02581, 0.8465, 0.04364, 0.8468, 0.04091, 0.8518, 0.02547, 0.8518, 0.02547, 0.8468, 0.04091, 0.8483, 0.03809, 0.852, 0.02471, 0.852, 0.02471, 0.8483, 0.03809, 0.8511, 0.03587, 0.8524, 0.02361, 0.8524, 0.02361, 0.8511, 0.03587, 0.855, 0.03551, 0.8529, 0.02224, 0.8529, 0.02224, 0.855, 0.03551, 0.8578, 0.03702, 0.8533, 0.02055, 0.8533, 0.02055, 0.8578, 0.03702, 0.8592, 0.03921, 0.8535, 0.01836, 0.8686, 0.05939, 0.8716, 0.05378, 0.901, 0.08995, 0.8892, 0.09549, 0.8535, 0.01836, 0.8592, 0.03921, 0.8596, 0.04147, 0.8535, 0.01545, 0.8535, 0.01545, 0.8596, 0.04147, 0.859, 0.04352, 0.8535, 0.0117, 0.8549, 0.01057, 0.8532, 0.008277, 0.8526, 0.0114, 0.8522, 0.01501, 0.8517, 0.01834, 0.8515, 0.02104, 0.8515, 0.02301, 0.8518, 0.02405, 0.8522, 0.02451, 0.8526, 0.02441, 0.853, 0.02386, 0.8535, 0.02288, 0.8541, 0.02145, 0.8548, 0.01954, 0.8554, 0.01705, 0.8556, 0.01394, 0.901, 0.08995, 0.9141, 0.08246, 0.9386, 0.2206, 0.9205, 0.2181, 0.8506, 0.06763, 0.8555, 0.06743, 0.8581, 0.1032, 0.8482, 0.1033, 0.8329, 0.04701, 0.8344, 0.05476, 0.8051, 0.09056, 0.792, 0.08311, 0.873, 0.04615, 0.8718, 0.03589, 0.9291, 0.07256, 0.9141, 0.08246, 0.8602, 0.06603, 0.8647, 0.06339, 0.8784, 0.09942, 0.8681, 0.102, 0.8374, 0.06037, 0.8414, 0.06423, 0.8278, 0.09983, 0.8169, 0.09602, 0.8458, 0.0666, 0.8506, 0.06763, 0.8482, 0.1033, 0.8381, 0.1022, 0.8339, 0.03653, 0.8329, 0.04701, 0.792, 0.08311, 0.777, 0.07324, 0.8716, 0.05378, 0.873, 0.04615, 0.9141, 0.08246, 0.901, 0.08995, 0.8555, 0.06743, 0.8602, 0.06603, 0.8681, 0.102, 0.8581, 0.1032, 0.8344, 0.05476, 0.8374, 0.06037, 0.8169, 0.09602, 0.8051, 0.09056, 0.8647, 0.06339, 0.8686, 0.05939, 0.8892, 0.09549, 0.8784, 0.09942, 0.8718, 0.03589, 0.8666, 0.02209, 0.9472, 0.05962, 0.9291, 0.07256, 0.8414, 0.06423, 0.8458, 0.0666, 0.8381, 0.1022, 0.8278, 0.09983, 0.839, 0.02245, 0.8339, 0.03653, 0.777, 0.07324, 0.7589, 0.06032, 0.8319, 0.2144, 0.846, 0.214, 0.8508, 0.3516, 0.8479, 0.3526, 0.8051, 0.09056, 0.8169, 0.09602, 0.802, 0.2164, 0.7856, 0.2181, 0.8784, 0.09942, 0.8892, 0.09549, 0.9041, 0.2164, 0.8887, 0.2151, 0.8892, 0.09549, 0.901, 0.08995, 0.9205, 0.2181, 0.9041, 0.2164, 0.792, 0.08311, 0.8051, 0.09056, 0.7856, 0.2181, 0.7676, 0.2205, 0.8681, 0.102, 0.8784, 0.09942, 0.8887, 0.2151, 0.8741, 0.2144, 0.777, 0.07324, 0.792, 0.08311, 0.7676, 0.2205, 0.7476, 0.2238, 0.8581, 0.1032, 0.8681, 0.102, 0.8741, 0.2144, 0.86, 0.214, 0.7589, 0.06032, 0.777, 0.07324, 0.7476, 0.2238, 0.7253, 0.2281, 0.8482, 0.1033, 0.8581, 0.1032, 0.86, 0.214, 0.846, 0.214, 0.8381, 0.1022, 0.8482, 0.1033, 0.846, 0.214, 0.8319, 0.2144, 0.9291, 0.07256, 0.9472, 0.05962, 0.9809, 0.2283, 0.9585, 0.2239, 0.8278, 0.09983, 0.8381, 0.1022, 0.8319, 0.2144, 0.8174, 0.2151, 0.9141, 0.08246, 0.9291, 0.07256, 0.9585, 0.2239, 0.9386, 0.2206, 0.8169, 0.09602, 0.8278, 0.09983, 0.8174, 0.2151, 0.802, 0.2164, 0.8398, 0.3736, 0.8399, 0.367, 0.8511, 0.4549, 0.8513, 0.455, 0.9585, 0.2239, 0.9809, 0.2283, 0.8635, 0.3816, 0.8647, 0.3736, 0.8174, 0.2151, 0.8319, 0.2144, 0.8479, 0.3526, 0.8452, 0.3546, 0.9386, 0.2206, 0.9585, 0.2239, 0.8647, 0.3736, 0.8647, 0.3671, 0.802, 0.2164, 0.8174, 0.2151, 0.8452, 0.3546, 0.8428, 0.3576, 0.9205, 0.2181, 0.9386, 0.2206, 0.8647, 0.3671, 0.8636, 0.3617, 0.7856, 0.2181, 0.802, 0.2164, 0.8428, 0.3576, 0.841, 0.3617, 0.8887, 0.2151, 0.9041, 0.2164, 0.8618, 0.3576, 0.8595, 0.3546, 0.9041, 0.2164, 0.9205, 0.2181, 0.8636, 0.3617, 0.8618, 0.3576, 0.7676, 0.2205, 0.7856, 0.2181, 0.841, 0.3617, 0.8399, 0.367, 0.8741, 0.2144, 0.8887, 0.2151, 0.8595, 0.3546, 0.8568, 0.3526, 0.7476, 0.2238, 0.7676, 0.2205, 0.8399, 0.367, 0.8398, 0.3736, 0.86, 0.214, 0.8741, 0.2144, 0.8568, 0.3526, 0.8538, 0.3516, 0.7253, 0.2281, 0.7476, 0.2238, 0.8398, 0.3736, 0.8409, 0.3816, 0.846, 0.214, 0.86, 0.214, 0.8538, 0.3516, 0.8508, 0.3516, 0.8514, 0.5045, 0.8512, 0.5047, 0.8509, 0.5054, 0.8513, 0.5052, 0.8538, 0.3516, 0.8568, 0.3526, 0.852, 0.4537, 0.8518, 0.4537, 0.8409, 0.3816, 0.8398, 0.3736, 0.8513, 0.455, 0.8515, 0.455, 0.8508, 0.3516, 0.8538, 0.3516, 0.8518, 0.4537, 0.8516, 0.4537, 0.8479, 0.3526, 0.8508, 0.3516, 0.8516, 0.4537, 0.8513, 0.4539, 0.8647, 0.3736, 0.8635, 0.3816, 0.8519, 0.455, 0.8521, 0.4548, 0.8452, 0.3546, 0.8479, 0.3526, 0.8513, 0.4539, 0.8512, 0.4541, 0.8647, 0.3671, 0.8647, 0.3736, 0.8521, 0.4548, 0.8522, 0.4545, 0.8428, 0.3576, 0.8452, 0.3546, 0.8512, 0.4541, 0.8511, 0.4544, 0.8636, 0.3617, 0.8647, 0.3671, 0.8522, 0.4545, 0.8523, 0.4542, 0.841, 0.3617, 0.8428, 0.3576, 0.8511, 0.4544, 0.851, 0.4546, 0.8595, 0.3546, 0.8618, 0.3576, 0.8523, 0.454, 0.8521, 0.4538, 0.8618, 0.3576, 0.8636, 0.3617, 0.8523, 0.4542, 0.8523, 0.454, 0.8399, 0.367, 0.841, 0.3617, 0.851, 0.4546, 0.8511, 0.4549, 0.8568, 0.3526, 0.8595, 0.3546, 0.8521, 0.4538, 0.852, 0.4537, 0.8527, 0.5066, 0.852, 0.5057, 0.8513, 0.5055, 0.8506, 0.5058, 0.85, 0.5066, 0.8493, 0.5081, 0.8486, 0.5102, 0.848, 0.5133, 0.8474, 0.5176, 0.8476, 0.5238, 0.8512, 0.5336, 0.8542, 0.5239, 0.8551, 0.5179, 0.8552, 0.5135, 0.8546, 0.5102, 0.8535, 0.508, 0.8506, 0.5164, 0.8511, 0.518, 0.8508, 0.5247, 0.849, 0.5205, 0.8519, 0.5055, 0.8516, 0.5047, 0.8519, 0.5054, 0.8524, 0.5063, 0.8516, 0.5047, 0.8514, 0.5045, 0.8513, 0.5052, 0.8519, 0.5054, 0.8504, 0.5138, 0.8506, 0.5164, 0.849, 0.5205, 0.8487, 0.5161, 0.8521, 0.5069, 0.8519, 0.5055, 0.8524, 0.5063, 0.853, 0.5077, 0.8505, 0.511, 0.8504, 0.5138, 0.8487, 0.5161, 0.849, 0.5125, 0.8523, 0.5088, 0.8521, 0.5069, 0.853, 0.5077, 0.8537, 0.5098, 0.8506, 0.5087, 0.8505, 0.511, 0.849, 0.5125, 0.8494, 0.5097, 0.8523, 0.5112, 0.8523, 0.5088, 0.8537, 0.5098, 0.854, 0.5128, 0.8508, 0.5069, 0.8506, 0.5087, 0.8494, 0.5097, 0.8499, 0.5077, 0.8521, 0.5139, 0.8523, 0.5112, 0.854, 0.5128, 0.8539, 0.5165, 0.851, 0.5055, 0.8508, 0.5069, 0.8499, 0.5077, 0.8504, 0.5063, 0.8517, 0.5166, 0.8521, 0.5139, 0.8539, 0.5165, 0.8531, 0.5208, 0.8512, 0.5047, 0.851, 0.5055, 0.8504, 0.5063, 0.8509, 0.5054, 0.8511, 0.518, 0.8517, 0.5166, 0.8531, 0.5208, 0.8508, 0.5247, 0.8538, 0.01463, 0.8535, 0.01545, 0.8535, 0.0117, 0.8535, 0.01003, 0.8539, 0.01774, 0.8535, 0.01836, 0.8535, 0.01545, 0.8538, 0.01463, 0.8537, 0.02006, 0.8533, 0.02055, 0.8535, 0.01836, 0.8539, 0.01774, 0.8532, 0.02184, 0.8529, 0.02224, 0.8533, 0.02055, 0.8537, 0.02006, 0.8527, 0.02323, 0.8524, 0.02361, 0.8529, 0.02224, 0.8532, 0.02184, 0.8523, 0.02428, 0.852, 0.02471, 0.8524, 0.02361, 0.8527, 0.02323, 0.8521, 0.02496, 0.8518, 0.02547, 0.852, 0.02471, 0.8523, 0.02428, 0.8519, 0.02519, 0.8518, 0.02581, 0.8518, 0.02547, 0.8521, 0.02496, 0.852, 0.02488, 0.852, 0.0256, 0.8518, 0.02581, 0.8519, 0.02519, 0.8522, 0.0239, 0.8524, 0.02473, 0.852, 0.0256, 0.852, 0.02488, 0.8526, 0.02212, 0.8531, 0.02308, 0.8524, 0.02473, 0.8522, 0.0239, 0.8533, 0.01951, 0.8539, 0.02056, 0.8531, 0.02308, 0.8526, 0.02212, 0.8541, 0.01594, 0.8547, 0.01707, 0.8539, 0.02056, 0.8533, 0.01951, 0.8549, 0.01079, 0.8552, 0.01257, 0.8547, 0.01707, 0.8541, 0.01594, 0.8543, 0.0002039, 0.8544, 0.007975, 0.8552, 0.01257, 0.8549, 0.01079, 0.8535, 0.01003, 0.8535, 0.0117, 0.8544, 0.007975, 0.8543, 0.0002039, 0.8532, 0.008277, 0.8549, 0.01057, 0.8535, 0.01003, 0.8543, 0.0002039, 0.8526, 0.0114, 0.8532, 0.008277, 0.8543, 0.0002039, 0.8549, 0.01079, 0.8522, 0.01501, 0.8526, 0.0114, 0.8549, 0.01079, 0.8541, 0.01594, 0.8517, 0.01834, 0.8522, 0.01501, 0.8541, 0.01594, 0.8533, 0.01951, 0.8515, 0.02104, 0.8517, 0.01834, 0.8533, 0.01951, 0.8526, 0.02212, 0.8515, 0.02301, 0.8515, 0.02104, 0.8526, 0.02212, 0.8522, 0.0239, 0.8518, 0.02405, 0.8515, 0.02301, 0.8522, 0.0239, 0.852, 0.02488, 0.8522, 0.02451, 0.8518, 0.02405, 0.852, 0.02488, 0.8519, 0.02519, 0.8526, 0.02441, 0.8522, 0.02451, 0.8519, 0.02519, 0.8521, 0.02496, 0.853, 0.02386, 0.8526, 0.02441, 0.8521, 0.02496, 0.8523, 0.02428, 0.8535, 0.02288, 0.853, 0.02386, 0.8523, 0.02428, 0.8527, 0.02323, 0.8541, 0.02145, 0.8535, 0.02288, 0.8527, 0.02323, 0.8532, 0.02184, 0.8548, 0.01954, 0.8541, 0.02145, 0.8532, 0.02184, 0.8537, 0.02006, 0.8554, 0.01705, 0.8548, 0.01954, 0.8537, 0.02006, 0.8539, 0.01774, 0.8556, 0.01394, 0.8554, 0.01705, 0.8539, 0.01774, 0.8538, 0.01463, 0.8549, 0.01057, 0.8556, 0.01394, 0.8538, 0.01463, 0.8535, 0.01003, 0.8513, 0.4941, 0.8514, 0.4939, 0.8517, 0.5166, 0.8511, 0.518, 0.8515, 0.491, 0.8515, 0.4913, 0.851, 0.5055, 0.8512, 0.5047, 0.8514, 0.4939, 0.8515, 0.4935, 0.8521, 0.5139, 0.8517, 0.5166, 0.8515, 0.4913, 0.8514, 0.4918, 0.8508, 0.5069, 0.851, 0.5055, 0.8515, 0.4935, 0.8515, 0.4929, 0.8523, 0.5112, 0.8521, 0.5139, 0.8515, 0.4929, 0.8516, 0.4922, 0.8523, 0.5088, 0.8523, 0.5112, 0.8514, 0.4923, 0.8513, 0.493, 0.8505, 0.511, 0.8506, 0.5087, 0.8516, 0.4922, 0.8516, 0.4916, 0.8521, 0.5069, 0.8523, 0.5088, 0.8513, 0.493, 0.8513, 0.4935, 0.8504, 0.5138, 0.8505, 0.511, 0.8516, 0.4916, 0.8516, 0.4912, 0.8519, 0.5055, 0.8521, 0.5069, 0.8513, 0.4935, 0.8513, 0.494, 0.8506, 0.5164, 0.8504, 0.5138, 0.8516, 0.4909, 0.8516, 0.4909, 0.8514, 0.5045, 0.8516, 0.5047, 0.8516, 0.4912, 0.8516, 0.4909, 0.8516, 0.5047, 0.8519, 0.5055, 0.8513, 0.494, 0.8513, 0.4941, 0.8511, 0.518, 0.8506, 0.5164, 0.8516, 0.4909, 0.8515, 0.491, 0.8512, 0.5047, 0.8514, 0.5045, 0.852, 0.5057, 0.8527, 0.5066, 0.8524, 0.5063, 0.8519, 0.5054, 0.8527, 0.5066, 0.8535, 0.508, 0.853, 0.5077, 0.8524, 0.5063, 0.8535, 0.508, 0.8546, 0.5102, 0.8537, 0.5098, 0.853, 0.5077, 0.8546, 0.5102, 0.8552, 0.5135, 0.854, 0.5128, 0.8537, 0.5098, 0.8552, 0.5135, 0.8551, 0.5179, 0.8539, 0.5165, 0.854, 0.5128, 0.8551, 0.5179, 0.8542, 0.5239, 0.8531, 0.5208, 0.8539, 0.5165, 0.8542, 0.5239, 0.8512, 0.5336, 0.8508, 0.5247, 0.8531, 0.5208, 0.8512, 0.5336, 0.8476, 0.5238, 0.849, 0.5205, 0.8508, 0.5247, 0.8476, 0.5238, 0.8474, 0.5176, 0.8487, 0.5161, 0.849, 0.5205, 0.8474, 0.5176, 0.848, 0.5133, 0.849, 0.5125, 0.8487, 0.5161, 0.848, 0.5133, 0.8486, 0.5102, 0.8494, 0.5097, 0.849, 0.5125, 0.8486, 0.5102, 0.8493, 0.5081, 0.8499, 0.5077, 0.8494, 0.5097, 0.8493, 0.5081, 0.85, 0.5066, 0.8504, 0.5063, 0.8499, 0.5077, 0.85, 0.5066, 0.8506, 0.5058, 0.8509, 0.5054, 0.8504, 0.5063, 0.8506, 0.5058, 0.8513, 0.5055, 0.8513, 0.5052, 0.8509, 0.5054, 0.8513, 0.5055, 0.852, 0.5057, 0.8519, 0.5054, 0.8513, 0.5052, 0.8511, 0.03587, 0.8483, 0.03809, 0.8339, 0.03653, 0.839, 0.02245, 0.8482, 0.04753, 0.85, 0.04842, 0.8458, 0.0666, 0.8414, 0.06423, 0.8578, 0.03702, 0.855, 0.03551, 0.8666, 0.02209, 0.8718, 0.03589, 0.8578, 0.04529, 0.859, 0.04352, 0.8686, 0.05939, 0.8647, 0.06339, 0.8465, 0.04364, 0.847, 0.04591, 0.8374, 0.06037, 0.8344, 0.05476, 0.8541, 0.04802, 0.8561, 0.04687, 0.8602, 0.06603, 0.8555, 0.06743, 0.8596, 0.04147, 0.8592, 0.03921, 0.873, 0.04615, 0.8716, 0.05378, 0.8483, 0.03809, 0.8468, 0.04091, 0.8329, 0.04701, 0.8339, 0.03653, 0.85, 0.04842, 0.852, 0.04857, 0.8506, 0.06763, 0.8458, 0.0666, 0.855, 0.03551, 0.8511, 0.03587, 0.839, 0.02245, 0.8666, 0.02209, 0.847, 0.04591, 0.8482, 0.04753, 0.8414, 0.06423, 0.8374, 0.06037, 0.8561, 0.04687, 0.8578, 0.04529, 0.8647, 0.06339, 0.8602, 0.06603, 0.8592, 0.03921, 0.8578, 0.03702, 0.8718, 0.03589, 0.873, 0.04615, 0.8468, 0.04091, 0.8465, 0.04364, 0.8344, 0.05476, 0.8329, 0.04701, 0.852, 0.04857, 0.8541, 0.04802, 0.8555, 0.06743, 0.8506, 0.06763, 0.859, 0.04352, 0.8596, 0.04147, 0.8716, 0.05378, 0.8686, 0.05939, 0.2877, 0.283, 0.287, 0.2786, 0.2912, 0.2784, 0.2911, 0.283, 0.3013, 0.2656, 0.3046, 0.2618, 0.3042, 0.2664, 0.3008, 0.27, 0.4344, 0.2672, 0.436, 0.2701, 0.4357, 0.273, 0.4341, 0.2702, 0.2924, 0.2817, 0.2924, 0.2784, 0.2924, 0.2784, 0.2925, 0.2817, 0.3625, 0.3421, 0.3592, 0.3415, 0.3592, 0.3415, 0.3625, 0.342, 0.433, 0.2685, 0.4338, 0.271, 0.4338, 0.271, 0.4329, 0.2685, 0.2893, 0.2772, 0.289, 0.2727, 0.292, 0.2745, 0.2917, 0.2786, 0.4413, 0.2647, 0.4427, 0.2689, 0.4358, 0.2714, 0.4343, 0.267, 0.4503, 0.3033, 0.4482, 0.3073, 0.4449, 0.3063, 0.4462, 0.3018, 0.3624, 0.3464, 0.3578, 0.3457, 0.3583, 0.3428, 0.3629, 0.3436, 0.4501, 0.297, 0.4484, 0.3012, 0.4458, 0.3018, 0.4466, 0.2979, 0.8523, 0.4542, 0.8522, 0.4545, 0.8515, 0.491, 0.8516, 0.4909, 0.851, 0.4546, 0.8511, 0.4544, 0.8513, 0.4941, 0.8513, 0.494, 0.8521, 0.4538, 0.8523, 0.454, 0.8516, 0.4909, 0.8516, 0.4912, 0.8523, 0.454, 0.8523, 0.4542, 0.8516, 0.4909, 0.8516, 0.4909, 0.8511, 0.4549, 0.851, 0.4546, 0.8513, 0.494, 0.8513, 0.4935, 0.852, 0.4537, 0.8521, 0.4538, 0.8516, 0.4912, 0.8516, 0.4916, 0.8513, 0.455, 0.8511, 0.4549, 0.8513, 0.4935, 0.8513, 0.493, 0.8518, 0.4537, 0.852, 0.4537, 0.8516, 0.4916, 0.8516, 0.4922, 0.8515, 0.455, 0.8513, 0.455, 0.8513, 0.493, 0.8514, 0.4923, 0.8513, 0.4539, 0.8516, 0.4537, 0.8515, 0.4929, 0.8515, 0.4935, 0.8512, 0.4541, 0.8513, 0.4539, 0.8515, 0.4935, 0.8514, 0.4939, 0.8522, 0.4545, 0.8521, 0.4548, 0.8515, 0.4913, 0.8515, 0.491, 0.8511, 0.4544, 0.8512, 0.4541, 0.8514, 0.4939, 0.8513, 0.4941, 0.2766, 0.7898, 0.2766, 0.793, 0.2603, 0.7928, 0.2603, 0.79, 0.2567, 0.774, 0.2581, 0.7738, 0.2603, 0.79, 0.259, 0.7902, 0.2603, 0.79, 0.2603, 0.7928, 0.2589, 0.7926, 0.259, 0.7902, 0.4159, 0.7898, 0.4159, 0.7926, 0.4145, 0.7924, 0.4144, 0.79, 0.4116, 0.7715, 0.4131, 0.7712, 0.4159, 0.7898, 0.4144, 0.79, 0.4347, 0.7893, 0.4347, 0.7925, 0.4159, 0.7926, 0.4159, 0.7898, 0.2427, 0.7925, 0.2427, 0.7897, 0.259, 0.7902, 0.2589, 0.7926, 0.2578, 0.8089, 0.2563, 0.8087, 0.2589, 0.7926, 0.2603, 0.7928, 0.3957, 0.7925, 0.3957, 0.7898, 0.4144, 0.79, 0.4145, 0.7924, 0.4133, 0.8112, 0.4118, 0.811, 0.4145, 0.7924, 0.4159, 0.7926, 0.2498, 0.8609, 0.2502, 0.8464, 0.2522, 0.8342, 0.2538, 0.8345, 0.2045, 0.7922, 0.2045, 0.7886, 0.2168, 0.789, 0.2168, 0.7922, 0.2513, 0.7362, 0.2512, 0.7217, 0.2547, 0.7481, 0.2531, 0.7484, 0.3292, 0.7893, 0.3292, 0.7935, 0.3025, 0.7933, 0.3025, 0.7895, 0.3605, 0.7928, 0.3605, 0.7892, 0.3723, 0.7895, 0.3723, 0.7926, 0.4062, 0.7367, 0.406, 0.7228, 0.4097, 0.748, 0.408, 0.7484, 0.4888, 0.2864, 0.4784, 0.2936, 0.4738, 0.2951, 0.4831, 0.2882, 0.3564, 0.3785, 0.3522, 0.3778, 0.353, 0.3734, 0.3572, 0.3741, 0.4961, 0.3202, 0.4845, 0.319, 0.4795, 0.3174, 0.4888, 0.318, 0.5203, 0.2383, 0.5212, 0.2412, 0.509, 0.2454, 0.5081, 0.2426, 0.263, 0.2612, 0.2552, 0.2513, 0.2601, 0.2546, 0.2669, 0.2639, 0.4382, 0.233, 0.4395, 0.2378, 0.4391, 0.2425, 0.4377, 0.2383, 0.3064, 0.2164, 0.31, 0.2098, 0.309, 0.2179, 0.3055, 0.2236, 0.2497, 0.2831, 0.2384, 0.2807, 0.246, 0.2809, 0.255, 0.2831, 0.101, 0.2831, 0.02681, 0.2774, 0.2384, 0.2807, 0.2497, 0.2831, 0.3261, 0.05416, 0.332, 0.02792, 0.31, 0.2098, 0.3064, 0.2164, 0.4491, 0.1131, 0.4493, 0.1308, 0.4395, 0.2378, 0.4382, 0.233, 0.1157, 0.1596, 0.07436, 0.1274, 0.2552, 0.2513, 0.263, 0.2612, 0.6855, 0.1816, 0.6865, 0.1846, 0.5212, 0.2412, 0.5203, 0.2383, 0.6992, 0.3817, 0.6266, 0.3644, 0.4845, 0.319, 0.4961, 0.3202, 0.3277, 0.5432, 0.3219, 0.5421, 0.3522, 0.3778, 0.3564, 0.3785, 0.6985, 0.2209, 0.6494, 0.2396, 0.4784, 0.2936, 0.4888, 0.2864, 0.4773, 0.2897, 0.4694, 0.2961, 0.4484, 0.3012, 0.4501, 0.297, 0.3581, 0.3693, 0.3538, 0.3685, 0.3578, 0.3457, 0.3624, 0.3464, 0.4821, 0.3154, 0.474, 0.3156, 0.4482, 0.3073, 0.4503, 0.3033, 0.4964, 0.2465, 0.4974, 0.2495, 0.4427, 0.2689, 0.4413, 0.2647, 0.2709, 0.2662, 0.2651, 0.2577, 0.289, 0.2727, 0.2893, 0.2772, 0.4371, 0.2434, 0.4385, 0.2473, 0.436, 0.2701, 0.4344, 0.2672, 0.3048, 0.231, 0.3082, 0.2256, 0.3046, 0.2618, 0.3013, 0.2656, 0.2607, 0.2831, 0.2531, 0.2805, 0.287, 0.2786, 0.2877, 0.283, 0.255, 0.2831, 0.246, 0.2809, 0.2531, 0.2805, 0.2607, 0.2831, 0.3055, 0.2236, 0.309, 0.2179, 0.3082, 0.2256, 0.3048, 0.231, 0.4377, 0.2383, 0.4391, 0.2425, 0.4385, 0.2473, 0.4371, 0.2434, 0.2669, 0.2639, 0.2601, 0.2546, 0.2651, 0.2577, 0.2709, 0.2662, 0.5081, 0.2426, 0.509, 0.2454, 0.4974, 0.2495, 0.4964, 0.2465, 0.4888, 0.318, 0.4795, 0.3174, 0.474, 0.3156, 0.4821, 0.3154, 0.3572, 0.3741, 0.353, 0.3734, 0.3538, 0.3685, 0.3581, 0.3693, 0.4831, 0.2882, 0.4738, 0.2951, 0.4694, 0.2961, 0.4773, 0.2897, 0.408, 0.7484, 0.4097, 0.748, 0.4131, 0.7712, 0.4116, 0.7715, 0.2538, 0.8345, 0.2522, 0.8342, 0.2563, 0.8087, 0.2578, 0.8089, 0.2531, 0.7484, 0.2547, 0.7481, 0.2581, 0.7738, 0.2567, 0.774, 0.3025, 0.7895, 0.3025, 0.7933, 0.2766, 0.793, 0.2766, 0.7898, 0.2395, 0.7903, 0.2197, 0.7898, 0.2168, 0.789, 0.2427, 0.7897, 0.2197, 0.7916, 0.2395, 0.7917, 0.2427, 0.7925, 0.2168, 0.7922, 0.2197, 0.7898, 0.2197, 0.7916, 0.2168, 0.7922, 0.2168, 0.789, 0.393, 0.7904, 0.3753, 0.7902, 0.3723, 0.7895, 0.3957, 0.7898, 0.3753, 0.7919, 0.393, 0.7918, 0.3957, 0.7925, 0.3723, 0.7926, 0.3753, 0.7902, 0.3753, 0.7919, 0.3723, 0.7926, 0.3723, 0.7895, 0.393, 0.7918, 0.393, 0.7904, 0.3957, 0.7898, 0.3957, 0.7925, 0.2395, 0.7917, 0.2395, 0.7903, 0.2427, 0.7897, 0.2427, 0.7925, 0.6417, 0.5986, 0.6371, 0.5986, 0.6367, 0.5548, 0.6413, 0.5548, 0.9828, 0.0009866, 0.9854, 0.0009629, 0.9852, 0.02911, 0.9832, 0.02913, 0.4476, 0.5987, 0.4522, 0.5987, 0.4563, 0.6138, 0.4515, 0.6138, 0.9952, 0.8566, 0.9913, 0.8566, 0.9913, 0.8415, 0.9952, 0.8415, 0.4515, 0.6138, 0.4563, 0.6138, 0.4632, 0.6296, 0.4581, 0.6296, 0.9952, 0.8415, 0.9913, 0.8415, 0.9913, 0.8256, 0.9952, 0.8257, 0.6371, 0.5986, 0.6417, 0.5986, 0.6377, 0.6138, 0.633, 0.6138, 0.9888, 0.8593, 0.985, 0.8593, 0.9849, 0.8442, 0.9888, 0.8442, 0.8421, 0.5958, 0.8467, 0.5958, 0.8508, 0.611, 0.846, 0.611, 0.9824, 0.07646, 0.9862, 0.07643, 0.9863, 0.09159, 0.9824, 0.09161, 0.992, 0.04752, 0.9959, 0.04754, 0.9958, 0.0627, 0.992, 0.06268, 0.2425, 0.5959, 0.2471, 0.5959, 0.2432, 0.6111, 0.2384, 0.6111, 0.4581, 0.6296, 0.4632, 0.6296, 0.4766, 0.6498, 0.471, 0.6498, 0.9952, 0.8257, 0.9913, 0.8256, 0.9913, 0.8053, 0.9952, 0.8053, 0.633, 0.6138, 0.6377, 0.6138, 0.6311, 0.6296, 0.6261, 0.6296, 0.9888, 0.8442, 0.9849, 0.8442, 0.9849, 0.8284, 0.9887, 0.8283, 0.846, 0.611, 0.8508, 0.611, 0.8577, 0.6268, 0.8526, 0.6268, 0.9824, 0.09161, 0.9863, 0.09159, 0.9863, 0.1074, 0.9824, 0.1074, 0.992, 0.06268, 0.9958, 0.0627, 0.9958, 0.07852, 0.9919, 0.07849, 0.2384, 0.6111, 0.2432, 0.6111, 0.2366, 0.6269, 0.2315, 0.6269, 0.471, 0.6498, 0.4766, 0.6498, 0.5068, 0.6832, 0.4998, 0.6832, 0.9952, 0.8053, 0.9913, 0.8053, 0.9913, 0.7716, 0.9952, 0.7717, 0.6261, 0.6296, 0.6311, 0.6296, 0.6183, 0.6498, 0.6126, 0.6498, 0.9887, 0.8283, 0.9849, 0.8284, 0.9848, 0.8081, 0.9886, 0.808, 0.8526, 0.6268, 0.8577, 0.6268, 0.8711, 0.647, 0.8655, 0.647, 0.9824, 0.1074, 0.9863, 0.1074, 0.9864, 0.1277, 0.9825, 0.1277, 0.9919, 0.07849, 0.9958, 0.07852, 0.9957, 0.09883, 0.9919, 0.09881, 0.2315, 0.6269, 0.2366, 0.6269, 0.2238, 0.6471, 0.2181, 0.6471, 0.4998, 0.6832, 0.5068, 0.6832, 0.5324, 0.7214, 0.5243, 0.7214, 0.9952, 0.7717, 0.9913, 0.7716, 0.9901, 0.7333, 0.9964, 0.7333, 0.6126, 0.6498, 0.6183, 0.6498, 0.5895, 0.6832, 0.5825, 0.6832, 0.9886, 0.808, 0.9848, 0.8081, 0.9838, 0.7744, 0.9892, 0.7744, 0.8655, 0.647, 0.8711, 0.647, 0.9013, 0.6804, 0.8943, 0.6804, 0.9825, 0.1277, 0.9864, 0.1277, 0.9864, 0.1614, 0.9825, 0.1614, 0.9919, 0.09881, 0.9957, 0.09883, 0.9964, 0.1325, 0.991, 0.1325, 0.2181, 0.6471, 0.2238, 0.6471, 0.195, 0.6805, 0.188, 0.6805, 0.5243, 0.7214, 0.5324, 0.7214, 0.5434, 0.7624, 0.5348, 0.7624, 0.9964, 0.7333, 0.9901, 0.7333, 0.9899, 0.6923, 0.9966, 0.6923, 0.5825, 0.6832, 0.5895, 0.6832, 0.565, 0.7214, 0.5569, 0.7214, 0.9892, 0.7744, 0.9838, 0.7744, 0.9832, 0.7366, 0.9894, 0.7365, 0.8943, 0.6804, 0.9013, 0.6804, 0.9269, 0.7181, 0.9188, 0.7181, 0.9825, 0.1614, 0.9864, 0.1614, 0.9877, 0.1997, 0.9814, 0.1997, 0.991, 0.1325, 0.9964, 0.1325, 0.9968, 0.1704, 0.9905, 0.1704, 0.188, 0.6805, 0.195, 0.6805, 0.1704, 0.7181, 0.1623, 0.7181, 0.5348, 0.7624, 0.5434, 0.7624, 0.5434, 0.8231, 0.5348, 0.8231, 0.9966, 0.6923, 0.9899, 0.6923, 0.9899, 0.6317, 0.9965, 0.6317, 0.5569, 0.7214, 0.565, 0.7214, 0.5545, 0.7624, 0.5459, 0.7624, 0.9894, 0.7365, 0.9832, 0.7366, 0.9829, 0.6958, 0.9894, 0.6957, 0.9188, 0.7181, 0.9269, 0.7181, 0.9379, 0.7589, 0.9293, 0.7589, 0.9814, 0.1997, 0.9877, 0.1997, 0.988, 0.2407, 0.9813, 0.2407, 0.9905, 0.1704, 0.9968, 0.1704, 0.9969, 0.2112, 0.9903, 0.2112, 0.1623, 0.7181, 0.1704, 0.7181, 0.1599, 0.759, 0.1513, 0.759, 0.5348, 0.8231, 0.5434, 0.8231, 0.5375, 0.8594, 0.5291, 0.8594, 0.9965, 0.6317, 0.9899, 0.6317, 0.9899, 0.5954, 0.9964, 0.5954, 0.5459, 0.7624, 0.5545, 0.7624, 0.5545, 0.8231, 0.5459, 0.8231, 0.9894, 0.6957, 0.9829, 0.6958, 0.9826, 0.6352, 0.9892, 0.6351, 0.9293, 0.7589, 0.9379, 0.7589, 0.9379, 0.8196, 0.9293, 0.8196, 0.9813, 0.2407, 0.988, 0.2407, 0.9882, 0.3012, 0.9815, 0.3013, 0.9903, 0.2112, 0.9969, 0.2112, 0.9967, 0.2718, 0.9902, 0.2718, 0.1513, 0.759, 0.1599, 0.759, 0.1599, 0.8197, 0.1513, 0.8197, 0.5291, 0.8594, 0.5375, 0.8594, 0.5216, 0.9075, 0.5174, 0.8948, 0.9964, 0.5954, 0.9899, 0.5954, 0.9899, 0.5474, 0.9964, 0.5474, 0.5459, 0.8231, 0.5545, 0.8231, 0.5601, 0.8594, 0.5518, 0.8594, 0.9892, 0.6351, 0.9826, 0.6352, 0.9825, 0.5988, 0.9889, 0.5987, 0.9293, 0.8196, 0.9379, 0.8196, 0.932, 0.8561, 0.9237, 0.8561, 0.9815, 0.3013, 0.9882, 0.3012, 0.9881, 0.3375, 0.9817, 0.3376, 0.9902, 0.2718, 0.9967, 0.2718, 0.9966, 0.3082, 0.9902, 0.3082, 0.1513, 0.8197, 0.1599, 0.8197, 0.1656, 0.8561, 0.1572, 0.8561, 0.1732, 0.9042, 0.1773, 0.8915, 0.2149, 0.9431, 0.2117, 0.9557, 0.9901, 0.3562, 0.9965, 0.3562, 0.9964, 0.4081, 0.99, 0.4081, 0.5518, 0.8594, 0.5601, 0.8594, 0.5719, 0.8948, 0.5677, 0.9075, 0.9889, 0.5987, 0.9825, 0.5988, 0.9824, 0.5634, 0.9888, 0.5634, 0.9237, 0.8561, 0.932, 0.8561, 0.9161, 0.9041, 0.9119, 0.8914, 0.9817, 0.3376, 0.9881, 0.3375, 0.9882, 0.3729, 0.9817, 0.3729, 0.9902, 0.3082, 0.9966, 0.3082, 0.9965, 0.3562, 0.9901, 0.3562, 0.1572, 0.8561, 0.1656, 0.8561, 0.1773, 0.8915, 0.1732, 0.9042, 0.2117, 0.9557, 0.2149, 0.9431, 0.2721, 0.9681, 0.2702, 0.9808, 0.99, 0.4081, 0.9964, 0.4081, 0.9963, 0.4349, 0.9899, 0.4349, 0.9964, 0.5474, 0.9899, 0.5474, 0.9899, 0.4955, 0.9964, 0.4955, 0.5174, 0.8948, 0.5216, 0.9075, 0.4831, 0.959, 0.4799, 0.9464, 0.5677, 0.9075, 0.5719, 0.8948, 0.6094, 0.9463, 0.6062, 0.959, 0.9888, 0.5634, 0.9824, 0.5634, 0.9821, 0.5116, 0.9885, 0.5115, 0.9119, 0.8914, 0.9161, 0.9041, 0.8776, 0.9557, 0.8744, 0.943, 0.9817, 0.3729, 0.9882, 0.3729, 0.9883, 0.4248, 0.9819, 0.4248, 0.2702, 0.9808, 0.2721, 0.9681, 0.3139, 0.9764, 0.3131, 0.9891, 0.9899, 0.4349, 0.9963, 0.4349, 0.9963, 0.4459, 0.9899, 0.4459, 0.9964, 0.4955, 0.9899, 0.4955, 0.9899, 0.4687, 0.9964, 0.4687, 0.4799, 0.9464, 0.4831, 0.959, 0.4245, 0.9841, 0.4227, 0.9714, 0.6062, 0.959, 0.6094, 0.9463, 0.6666, 0.9714, 0.6648, 0.9841, 0.9885, 0.5115, 0.9821, 0.5116, 0.982, 0.4848, 0.9884, 0.4848, 0.8744, 0.943, 0.8776, 0.9557, 0.8191, 0.9807, 0.8172, 0.968, 0.9819, 0.4248, 0.9883, 0.4248, 0.9884, 0.4515, 0.9819, 0.4515, 0.3139, 0.9764, 0.3808, 0.9797, 0.3817, 0.9924, 0.3131, 0.9891, 0.9899, 0.4459, 0.9963, 0.4459, 0.9964, 0.4578, 0.9899, 0.4577, 0.9964, 0.4687, 0.9899, 0.4687, 0.9899, 0.4577, 0.9964, 0.4578, 0.4227, 0.9714, 0.4245, 0.9841, 0.3817, 0.9924, 0.3808, 0.9797, 0.6648, 0.9841, 0.6666, 0.9714, 0.7085, 0.9797, 0.7076, 0.9924, 0.9884, 0.4848, 0.982, 0.4848, 0.982, 0.474, 0.9884, 0.4739, 0.8172, 0.968, 0.8191, 0.9807, 0.7762, 0.989, 0.7754, 0.9764, 0.9819, 0.4515, 0.9884, 0.4515, 0.9885, 0.4623, 0.982, 0.4624, 0.7076, 0.9924, 0.7085, 0.9797, 0.7754, 0.9764, 0.7762, 0.989, 0.982, 0.474, 0.982, 0.4624, 0.9885, 0.4623, 0.9884, 0.4739, 0.4352, 0.2733, 0.4338, 0.271, 0.4341, 0.2702, 0.4357, 0.273, 0.4451, 0.3015, 0.4459, 0.2979, 0.4466, 0.2979, 0.4458, 0.3018, 0.2927, 0.2748, 0.2924, 0.2784, 0.2917, 0.2786, 0.292, 0.2745, 0.3592, 0.3415, 0.3625, 0.3421, 0.3629, 0.3436, 0.3583, 0.3428, 0.2924, 0.2784, 0.2924, 0.2817, 0.2911, 0.283, 0.2912, 0.2784, 0.4441, 0.3047, 0.4451, 0.3015, 0.4462, 0.3018, 0.4449, 0.3063, 0.3043, 0.2677, 0.3015, 0.2706, 0.3008, 0.27, 0.3042, 0.2664, 0.4338, 0.271, 0.433, 0.2685, 0.4343, 0.267, 0.4358, 0.2714, 0.3015, 0.2707, 0.3044, 0.2677, 0.3044, 0.2678, 0.3016, 0.2707, 0.4458, 0.2979, 0.4451, 0.3014, 0.445, 0.3014, 0.4458, 0.2979, 0.4451, 0.3014, 0.4441, 0.3046, 0.444, 0.3046, 0.445, 0.3014, 0.4338, 0.271, 0.4352, 0.2733, 0.4352, 0.2733, 0.4338, 0.271, 0.4451, 0.3015, 0.4441, 0.3047, 0.4441, 0.3046, 0.4451, 0.3014, 0.4459, 0.2979, 0.4451, 0.3015, 0.4451, 0.3014, 0.4458, 0.2979, 0.3015, 0.2706, 0.3043, 0.2677, 0.3044, 0.2677, 0.3015, 0.2707, 0.2924, 0.2784, 0.2927, 0.2748, 0.2928, 0.2748, 0.2924, 0.2784, 0.3016, 0.2707, 0.3044, 0.2678, 0.3045, 0.2678, 0.3016, 0.2708, 0.4458, 0.2979, 0.445, 0.3014, 0.445, 0.3014, 0.4457, 0.2979, 0.445, 0.3014, 0.444, 0.3046, 0.444, 0.3046, 0.445, 0.3014, 0.2924, 0.2784, 0.2928, 0.2748, 0.2928, 0.2748, 0.2925, 0.2784, 0.4329, 0.2685, 0.4338, 0.271, 0.4337, 0.271, 0.4329, 0.2685, 0.3625, 0.342, 0.3592, 0.3415, 0.3592, 0.3414, 0.3625, 0.342, 0.2925, 0.2817, 0.2924, 0.2784, 0.2925, 0.2784, 0.2925, 0.2817, 0.4338, 0.271, 0.4352, 0.2733, 0.4351, 0.2733, 0.4337, 0.271, 0.3016, 0.2708, 0.3045, 0.2678, 0.3045, 0.2679, 0.3017, 0.2708, 0.4457, 0.2979, 0.445, 0.3014, 0.4449, 0.3014, 0.4456, 0.2979, 0.445, 0.3014, 0.444, 0.3046, 0.4439, 0.3046, 0.4449, 0.3014, 0.2925, 0.2784, 0.2928, 0.2748, 0.2929, 0.2748, 0.2926, 0.2784, 0.4329, 0.2685, 0.4337, 0.271, 0.4337, 0.271, 0.4329, 0.2685, 0.3625, 0.342, 0.3592, 0.3414, 0.3592, 0.3414, 0.3625, 0.3419, 0.2925, 0.2817, 0.2925, 0.2784, 0.2926, 0.2784, 0.2926, 0.2817, 0.4337, 0.271, 0.4351, 0.2733, 0.4351, 0.2734, 0.4337, 0.271, 0.3017, 0.2708, 0.3045, 0.2679, 0.3768, 0.2429, 0.3695, 0.2538, 0.4456, 0.2979, 0.4449, 0.3014, 0.3807, 0.2654, 0.3842, 0.2594, 0.4449, 0.3014, 0.4439, 0.3046, 0.3755, 0.2682, 0.3807, 0.2654, 0.2926, 0.2784, 0.2929, 0.2748, 0.293, 0.2748, 0.2926, 0.2784, 0.4329, 0.2685, 0.4337, 0.271, 0.4336, 0.2711, 0.4328, 0.2686, 0.3625, 0.3419, 0.3592, 0.3414, 0.3592, 0.3413, 0.3625, 0.3419, 0.2926, 0.2817, 0.2926, 0.2784, 0.2926, 0.2784, 0.2926, 0.2817, 0.4337, 0.271, 0.4351, 0.2734, 0.4351, 0.2734, 0.4336, 0.2711, 0.3768, 0.2429, 0.3839, 0.2483, 0.3842, 0.2594, 0.3695, 0.2538, 0.3695, 0.2538, 0.3842, 0.2594, 0.3807, 0.2654, 0.3661, 0.261, 0.3661, 0.261, 0.3807, 0.2654, 0.3755, 0.2682, 0.3679, 0.2658, 0.2926, 0.2784, 0.293, 0.2748, 0.3695, 0.2538, 0.3661, 0.261, 0.4328, 0.2686, 0.4336, 0.2711, 0.3839, 0.2483, 0.3768, 0.2429, 0.3625, 0.3419, 0.3592, 0.3413, 0.3679, 0.2658, 0.3755, 0.2682, 0.2926, 0.2817, 0.2926, 0.2784, 0.3661, 0.261, 0.3679, 0.2658, 0.4336, 0.2711, 0.4351, 0.2734, 0.3842, 0.2594, 0.3839, 0.2483, 0.842, 0.5266, 0.8465, 0.5266, 0.8471, 0.552, 0.8425, 0.552, 0.9885, 0.9327, 0.986, 0.9327, 0.986, 0.932, 0.9885, 0.932, 0.9885, 0.932, 0.986, 0.932, 0.9861, 0.9067, 0.9882, 0.9066, 0.2437, 0.5266, 0.2483, 0.5266, 0.2477, 0.552, 0.2431, 0.552, 0.9888, 0.8593, 0.9882, 0.9066, 0.9861, 0.9067, 0.985, 0.8593, 0.993, 0.0002039, 0.995, 0.0002229, 0.9959, 0.04754, 0.992, 0.04752, 0.8421, 0.5958, 0.8425, 0.552, 0.8471, 0.552, 0.8467, 0.5958, 0.2471, 0.5959, 0.2425, 0.5959, 0.2431, 0.552, 0.2477, 0.552, 0.4476, 0.5987, 0.448, 0.5548, 0.4526, 0.5548, 0.4522, 0.5987, 0.9828, 0.0002275, 0.9854, 0.0002039, 0.9854, 0.0009629, 0.9828, 0.0009866, 0.6375, 0.5266, 0.6421, 0.5266, 0.6413, 0.5548, 0.6367, 0.5548, 0.4518, 0.5266, 0.4526, 0.5548, 0.448, 0.5548, 0.4472, 0.5266, 0.9832, 0.02913, 0.9852, 0.02911, 0.9862, 0.07643, 0.9824, 0.07646, 0.9922, 0.9039, 0.9913, 0.8566, 0.9952, 0.8566, 0.9943, 0.9039, 0.4067, 0.8458, 0.4084, 0.8341, 0.4099, 0.8355, 0.4066, 0.8597, 0.4084, 0.8341, 0.4118, 0.811, 0.4133, 0.8112, 0.4099, 0.8355, 0.4836, 0.7881, 0.4836, 0.7923, 0.4592, 0.7924, 0.4581, 0.7887, 0.4581, 0.7887, 0.4592, 0.7924, 0.4347, 0.7925, 0.4347, 0.7893, 0.4039, 0.722, 0.4013, 0.6909, 0.406, 0.7228, 0.4062, 0.7367, 0.4836, 0.7881, 0.5158, 0.7869, 0.5159, 0.7925, 0.4836, 0.7923, 0.8521, 0.4548, 0.8519, 0.455, 0.8514, 0.4918, 0.8515, 0.4913, 0.4022, 0.8917, 0.4045, 0.8605, 0.4067, 0.8458, 0.4066, 0.8597, 0.8508, 0.5069, 0.8514, 0.4918, 0.8514, 0.4923, 0.8506, 0.5087, 0.8409, 0.3816, 0.8515, 0.455, 0.8519, 0.455, 0.8635, 0.3816, 0.3219, 0.5421, 0.3277, 0.5432, 0.3268, 0.5644, 0.3154, 0.5623, 0.08248, 0.284, 0.0002039, 0.2765, 0.02681, 0.2774, 0.101, 0.2831, 0.09717, 0.1468, 0.05161, 0.1119, 0.07436, 0.1274, 0.1157, 0.1596, 0.329, 0.02944, 0.3332, 0.0002039, 0.332, 0.02792, 0.3261, 0.05416, 0.7057, 0.1727, 0.708, 0.1795, 0.6865, 0.1846, 0.6855, 0.1816, 0.4521, 0.09507, 0.4508, 0.1145, 0.4493, 0.1308, 0.4491, 0.1131, 0.7249, 0.2127, 0.6709, 0.2328, 0.6494, 0.2396, 0.6985, 0.2209, 0.7249, 0.3889, 0.644, 0.3709, 0.6266, 0.3644, 0.6992, 0.3817, 0.2493, 0.722, 0.2471, 0.6909, 0.2512, 0.7217, 0.2513, 0.7362, 0.3603, 0.7886, 0.3603, 0.7942, 0.3292, 0.7935, 0.3292, 0.7893, 0.2451, 0.8917, 0.2479, 0.8605, 0.2502, 0.8464, 0.2498, 0.8609, 0.1901, 0.7925, 0.1902, 0.7878, 0.2045, 0.7886, 0.2045, 0.7922])
me_cylinder_001.materials.append(mat_material)
me_cylinder_001.use_remesh_preserve_volume = False
me_cylinder_001.use_remesh_preserve_attributes = False
me_cylinder_001.use_mirror_vertex_groups = False
me_cylinder_001.update()

# ---- objects
ob_sun = bpy.data.objects.new('Sun', light_sun)
ob_cylinder_003 = bpy.data.objects.new('Cylinder.003', me_cylinder_007)
ob_cylinder_001 = bpy.data.objects.new('Cylinder.001', me_cylinder_003)
ob_cylinder = bpy.data.objects.new('Cylinder', me_cylinder_001)
ob_lamp = bpy.data.objects.new('Lamp', light_lamp)
ob_camera = bpy.data.objects.new('Camera', cam_camera)

# ---- transforms, parenting, visibility, modifiers, constraints
ob_sun.location = (-0.07854, -0.2661, 1.993)
ob_sun.lineart.crease_threshold = 0.0
ob_cylinder_003.location = (0.0736, -0.327, 0.1562)
ob_cylinder_003.scale = (1.567, 1.567, 0.0674)
ob_cylinder_003.lineart.crease_threshold = 0.0
ob_cylinder_001.location = (1.755, -0.3189, 0.2926)
ob_cylinder_001.rotation_euler = (-0.0, -1.571, 0.0)
ob_cylinder_001.scale = (0.1109, 0.1109, 0.021)
ob_cylinder_001.lineart.crease_threshold = 0.0
ob_cylinder.location = (0.06752, -0.3255, -2.739)
ob_cylinder.rotation_euler = (0.0, -0.0, -0.1976)
ob_cylinder.scale = (2.452, 2.452, 0.2091)
ob_cylinder.lineart.crease_threshold = 0.0
ob_lamp.location = (4.076, 1.005, 5.904)
ob_lamp.rotation_euler = (0.6503, 0.05522, 1.866)
ob_lamp.lock_rotations_4d = False
ob_lamp.empty_display_type = 'ARROWS'
ob_lamp.color = (0.0, 0.0, 0.0, 0.0)
ob_lamp.lineart.crease_threshold = 0.0
ob_camera.location = (7.481, -6.508, 5.344)
ob_camera.rotation_euler = (1.109, 0.0, 0.8149)
ob_camera.lock_rotations_4d = False
ob_camera.empty_display_type = 'ARROWS'
ob_camera.color = (0.0, 0.0, 0.0, 0.0)
ob_camera.display_type = 'WIRE'
ob_camera.lineart.crease_threshold = 0.0

# ---- collection membership
col_collection_1.objects.link(ob_sun)
col_collection_1.objects.link(ob_cylinder_003)
col_collection_1.objects.link(ob_cylinder_001)
col_collection_1.objects.link(ob_cylinder)
col_collection_1.objects.link(ob_lamp)
col_collection_1.objects.link(ob_camera)

# ---- scene / render settings (as saved in the file)
scene.camera = ob_camera
scene.frame_start = 1; scene.frame_end = 250; scene.frame_set(1)
scene.render.engine = 'CYCLES'
scene.render.resolution_percentage = 50
scene.render.dither_intensity = 0.0
scene.cycles.use_denoising = False
scene.cycles.samples = 128
scene.cycles.sampling_pattern = 'TABULATED_SOBOL'
scene.cycles.light_sampling_threshold = 0.0
scene.cycles.use_adaptive_sampling = False
scene.cycles.use_light_tree = False
scene.cycles.blur_glossy = 0.0
scene.cycles.sample_clamp_indirect = 0.0
scene.view_settings.view_transform = 'Standard'
bpy.context.view_layer.update()

